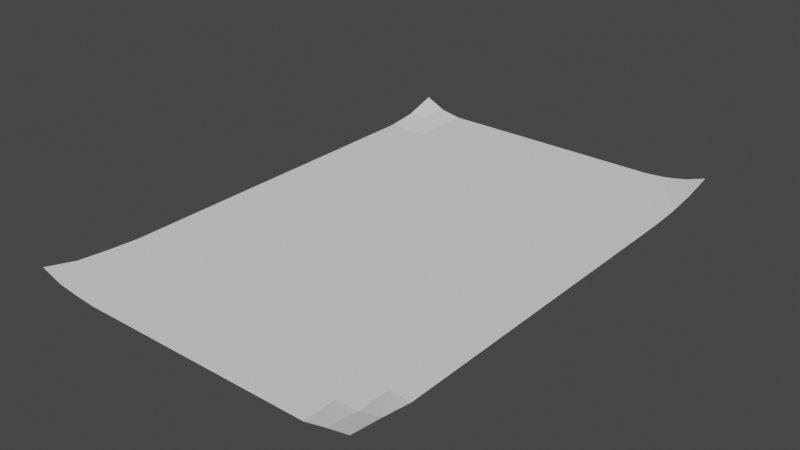 # Source: poster_flat.blend  (saved by Blender 3.3.6; exported with 4.5.12 LTS)
import bpy
from mathutils import Matrix  # noqa: F401  (used for matrix-valued properties, if any)

bpy.ops.wm.read_factory_settings(use_empty=True)
scene = bpy.context.scene
scene.name = 'Scene'

# ---- collections
col_collection = bpy.data.collections.new('Collection'); scene.collection.children.link(col_collection)

# ---- world
world_world = bpy.data.worlds.new('World'); scene.world = world_world
world_world.use_nodes = True; world_world.node_tree.nodes.clear()
_N = world_world.node_tree.nodes; _L = world_world.node_tree.links
n0 = _N.new('ShaderNodeOutputWorld'); n0.name = 'World Output'; n0.location = (300, 300)
n1 = _N.new('ShaderNodeBackground'); n1.name = 'Background'; n1.location = (10, 300)
n1.inputs[0].default_value = (0.05088, 0.05088, 0.05088, 1.0)
_L.new(n1.outputs[0], n0.inputs[0])
n0.is_active_output = True
world_world.color = (0.05088, 0.05088, 0.05088)
world_world.use_sun_shadow = False
world_world.sun_shadow_jitter_overblur = 0.0

# ---- meshes
me_plane = bpy.data.meshes.new('Plane')
me_plane.from_pydata([(-1.0, -1.0, 0.02613), (1.0, -1.0, 0.01996), (-1.0, 1.0, 0.02956), (1.0, 1.0, 0.02613), (-1.0, 0.0, 0.0), (0.0, -1.0, 0.0), (1.0, 0.0, 0.0), (0.0, 1.0, 0.0), (0.0, 0.0, 0.0), (-1.0, -0.5, 0.0), (0.5, -1.0, 0.0), (1.0, 0.5, 0.0), (-0.5, 1.0, 0.0), (-1.0, 0.5, 0.0), (-0.5, -1.0, 0.0), (1.0, -0.5, 0.0), (0.5, 1.0, 0.0), (0.0, 0.5, 0.0), (0.0, -0.5, 0.0), (-0.5, 0.0, 0.0), (0.5, 0.0, 0.0), (0.5, 0.5, 0.0), (-0.5, 0.5, 0.0), (-0.5, -0.5, 0.0), (0.5, -0.5, 0.0), (-1.0, -0.75, 0.004062), (0.75, -1.0, 0.0), (1.0, 0.75, 0.003152), (-0.75, 1.0, 0.0), (-1.0, 0.25, 0.0), (-0.25, -1.0, 0.0), (1.0, -0.25, 0.0), (0.25, 1.0, 0.0), (0.0, 0.75, 0.0), (0.0, -0.25, 0.0), (-0.75, 0.0, 0.0), (0.25, 0.0, 0.0), (0.75, 0.25, 0.0), (-0.25, 0.25, 0.0), (-0.25, -0.75, 0.0), (0.75, -0.75, 0.0), (-1.0, -0.25, 0.0), (0.25, -1.0, 0.0), (1.0, 0.25, 0.0), (-0.25, 1.0, 0.0), (-1.0, 0.75, 0.0), (-0.75, -1.0, 0.004062), (1.0, -0.75, 0.0), (0.75, 1.0, 0.003152), (0.0, 0.25, 0.0), (0.0, -0.75, 0.0), (-0.25, 0.0, 0.0), (0.75, 0.0, 0.0), (0.25, 0.75, 0.0), (-0.75, 0.75, 0.0), (-0.75, -0.25, 0.0), (0.25, -0.25, 0.0), (0.5, -0.25, 0.0), (0.75, -0.5, 0.0), (0.75, -0.25, 0.0), (-0.5, -0.25, 0.0), (-0.25, -0.5, 0.0), (-0.25, -0.25, 0.0), (-0.5, 0.75, 0.0), (-0.25, 0.5, 0.0), (-0.25, 0.75, 0.0), (0.5, 0.75, 0.0), (0.75, 0.5, 0.0), (0.75, 0.75, 0.0), (0.25, -0.75, 0.0), (0.5, -0.75, 0.0), (0.25, -0.5, 0.0), (-0.75, -0.75, 0.0), (-0.5, -0.75, 0.0), (-0.75, -0.5, 0.0), (-0.75, 0.25, 0.0), (-0.5, 0.25, 0.0), (-0.75, 0.5, 0.0), (0.25, 0.25, 0.0), (0.5, 0.25, 0.0), (0.25, 0.5, 0.0), (-1.0, -0.875, 0.0102), (0.875, -1.0, 0.01087), (1.0, 0.875, 0.0113), (-0.875, 1.0, 0.007882), (-1.0, 0.125, 0.0), (-0.125, -1.0, 0.0), (1.0, -0.125, 0.0), (0.125, 1.0, 0.0), (0.0, 0.875, 0.0), (0.0, -0.125, 0.0), (-0.875, 0.0, 0.0), (0.125, 0.0, 0.0), (0.875, 0.125, 0.0), (-0.125, 0.125, 0.0), (-0.125, -0.875, 0.0), (0.875, -0.875, 0.0), (-1.0, -0.375, 0.0), (0.375, -1.0, 0.0), (1.0, 0.375, 0.0), (-0.375, 1.0, 0.0), (-1.0, 0.625, 0.0), (-0.625, -1.0, 0.0), (1.0, -0.625, 0.0), (0.625, 1.0, 0.0), (0.0, 0.375, 0.0), (0.0, -0.625, 0.0), (-0.375, 0.0, 0.0), (0.625, 0.0, 0.0), (0.375, 0.625, 0.0), (-0.625, 0.625, 0.0), (-0.625, -0.375, 0.0), (0.375, -0.375, 0.0), (0.5, -0.125, 0.0), (0.875, -0.5, 0.0), (0.875, -0.375, 0.0), (-0.5, -0.125, 0.0), (-0.125, -0.5, 0.0), (-0.125, -0.375, 0.0), (-0.5, 0.875, 0.0), (-0.125, 0.5, 0.0), (-0.125, 0.625, 0.0), (0.5, 0.875, 0.0), (0.875, 0.5, 0.0), (0.875, 0.625, 0.0), (0.125, -0.625, 0.0), (0.5, -0.625, 0.0), (0.375, -0.5, 0.0), (-0.875, -0.625, 0.0), (-0.5, -0.625, 0.0), (-0.625, -0.5, 0.0), (-0.875, 0.375, 0.0), (-0.5, 0.375, 0.0), (-0.625, 0.5, 0.0), (0.125, 0.375, 0.0), (0.5, 0.375, 0.0), (0.375, 0.5, 0.0), (-1.0, -0.625, 0.0), (0.625, -1.0, 0.0), (1.0, 0.625, 0.0), (-0.625, 1.0, 0.0), (-1.0, 0.375, 0.0), (-0.375, -1.0, 0.0), (1.0, -0.375, 0.0), (0.375, 1.0, 0.0), (0.0, 0.625, 0.0), (0.0, -0.375, 0.0), (-0.625, 0.0, 0.0), (0.375, 0.0, 0.0), (0.625, 0.375, 0.0), (-0.375, 0.375, 0.0), (-0.375, -0.625, 0.0), (0.625, -0.625, 0.0), (-1.0, -0.125, 0.0), (0.125, -1.0, 0.0), (1.0, 0.125, 0.0), (-0.125, 1.0, 0.0), (-1.0, 0.875, 0.007882), (-0.875, -1.0, 0.0102), (1.0, -0.875, 0.01087), (0.875, 1.0, 0.0113), (0.0, 0.125, 0.0), (0.0, -0.875, 0.0), (-0.125, 0.0, 0.0), (0.875, 0.0, 0.0), (0.125, 0.875, 0.0), (-0.875, 0.875, 0.007882), (-0.875, -0.125, 0.0), (0.125, -0.125, 0.0), (0.5, -0.375, 0.0), (0.625, -0.5, 0.0), (0.625, -0.125, 0.0), (-0.5, -0.375, 0.0), (-0.375, -0.5, 0.0), (-0.375, -0.125, 0.0), (-0.5, 0.625, 0.0), (-0.375, 0.5, 0.0), (-0.375, 0.875, 0.0), (0.5, 0.625, 0.0), (0.625, 0.5, 0.0), (0.625, 0.875, 0.0), (0.375, -0.875, 0.0), (0.5, -0.875, 0.0), (0.125, -0.5, 0.0), (-0.625, -0.875, 0.0), (-0.5, -0.875, 0.0), (-0.875, -0.5, 0.0), (-0.625, 0.125, 0.0), (-0.5, 0.125, 0.0), (-0.875, 0.5, 0.0), (0.375, 0.125, 0.0), (0.5, 0.125, 0.0), (0.125, 0.5, 0.0), (0.125, 0.625, 0.0), (0.25, 0.625, 0.0), (0.125, 0.75, 0.0), (0.25, 0.375, 0.0), (0.375, 0.25, 0.0), (0.375, 0.375, 0.0), (0.125, 0.125, 0.0), (0.25, 0.125, 0.0), (0.125, 0.25, 0.0), (-0.875, 0.625, 0.0), (-0.75, 0.625, 0.0), (-0.875, 0.75, 0.0), (-0.75, 0.375, 0.0), (-0.625, 0.25, 0.0), (-0.625, 0.375, 0.0), (-0.875, 0.125, 0.0), (-0.75, 0.125, 0.0), (-0.875, 0.25, 0.0), (-0.875, -0.375, 0.0), (-0.75, -0.375, 0.0), (-0.875, -0.25, 0.0), (-0.75, -0.625, 0.0), (-0.625, -0.75, 0.0), (-0.625, -0.625, 0.0), (-0.875, -0.875, 0.004062), (-0.75, -0.875, 0.0), (-0.875, -0.75, 0.0), (0.125, -0.375, 0.0), (0.25, -0.375, 0.0), (0.125, -0.25, 0.0), (0.25, -0.625, 0.0), (0.375, -0.75, 0.0), (0.375, -0.625, 0.0), (0.125, -0.875, 0.0), (0.25, -0.875, 0.0), (0.125, -0.75, 0.0), (0.75, 0.875, 0.0), (0.875, 0.75, 0.0), (0.875, 0.875, 0.003152), (0.625, 0.75, 0.0), (0.625, 0.625, 0.0), (0.75, 0.625, 0.0), (0.25, 0.875, 0.0), (0.375, 0.75, 0.0), (0.375, 0.875, 0.0), (-0.25, 0.875, 0.0), (-0.125, 0.75, 0.0), (-0.125, 0.875, 0.0), (-0.375, 0.75, 0.0), (-0.375, 0.625, 0.0), (-0.25, 0.625, 0.0), (-0.75, 0.875, 0.0), (-0.625, 0.75, 0.0), (-0.625, 0.875, 0.0), (-0.25, -0.125, 0.0), (-0.125, -0.25, 0.0), (-0.125, -0.125, 0.0), (-0.375, -0.25, 0.0), (-0.375, -0.375, 0.0), (-0.25, -0.375, 0.0), (-0.75, -0.125, 0.0), (-0.625, -0.25, 0.0), (-0.625, -0.125, 0.0), (0.75, -0.125, 0.0), (0.875, -0.25, 0.0), (0.875, -0.125, 0.0), (0.625, -0.25, 0.0), (0.625, -0.375, 0.0), (0.75, -0.375, 0.0), (0.25, -0.125, 0.0), (0.375, -0.25, 0.0), (0.375, -0.125, 0.0), (0.75, -0.625, 0.0), (0.875, -0.75, 0.0), (0.875, -0.625, 0.0), (-0.25, -0.625, 0.0), (-0.125, -0.75, 0.0), (-0.125, -0.625, 0.0), (-0.25, 0.375, 0.0), (-0.125, 0.25, 0.0), (-0.125, 0.375, 0.0), (0.75, 0.375, 0.0), (0.875, 0.25, 0.0), (0.875, 0.375, 0.0), (0.625, -0.875, 0.0), (0.75, -0.875, 0.0), (0.625, -0.75, 0.0), (-0.375, -0.875, 0.0), (-0.25, -0.875, 0.0), (-0.375, -0.75, 0.0), (-0.375, 0.125, 0.0), (-0.25, 0.125, 0.0), (-0.375, 0.25, 0.0), (0.625, 0.125, 0.0), (0.75, 0.125, 0.0), (0.625, 0.25, 0.0)], [], [(6, 93, 164), (8, 94, 163), (5, 95, 86), (1, 96, 82), (6, 155, 93), (8, 161, 94), (5, 162, 95), (1, 159, 96), (24, 169, 112), (24, 170, 169), (15, 143, 115), (23, 172, 111), (23, 173, 172), (18, 146, 118), (22, 175, 110), (22, 176, 175), (17, 145, 121), (21, 178, 109), (21, 179, 178), (11, 139, 124), (10, 181, 98), (10, 182, 181), (24, 112, 127), (14, 184, 102), (14, 185, 184), (23, 111, 130), (19, 187, 147), (19, 188, 187), (22, 110, 133), (20, 190, 148), (20, 191, 190), (21, 109, 136), (80, 193, 192), (80, 194, 193), (53, 165, 195), (78, 196, 134), (78, 197, 196), (79, 135, 198), (36, 199, 92), (36, 200, 199), (78, 134, 201), (77, 202, 189), (77, 203, 202), (54, 166, 204), (75, 205, 131), (75, 206, 205), (76, 132, 207), (35, 208, 91), (35, 209, 208), (75, 131, 210), (74, 211, 186), (74, 212, 211), (55, 167, 213), (72, 214, 128), (72, 215, 214), (73, 129, 216), (46, 217, 158), (46, 218, 217), (72, 128, 219), (71, 220, 183), (71, 221, 220), (56, 168, 222), (69, 223, 125), (69, 224, 223), (70, 126, 225), (42, 226, 154), (42, 227, 226), (69, 125, 228), (68, 229, 180), (68, 230, 229), (27, 83, 231), (66, 232, 122), (66, 233, 232), (67, 123, 234), (53, 235, 165), (53, 236, 235), (66, 122, 237), (65, 238, 177), (65, 239, 238), (33, 89, 240), (63, 241, 119), (63, 242, 241), (64, 120, 243), (54, 244, 166), (54, 245, 244), (63, 119, 246), (62, 247, 174), (62, 248, 247), (34, 90, 249), (60, 250, 116), (60, 251, 250), (61, 117, 252), (55, 253, 167), (55, 254, 253), (60, 116, 255), (59, 256, 171), (59, 257, 256), (31, 87, 258), (57, 259, 113), (57, 260, 259), (58, 114, 261), (56, 262, 168), (56, 263, 262), (57, 113, 264), (40, 265, 152), (40, 266, 265), (47, 103, 267), (39, 268, 151), (39, 269, 268), (50, 106, 270), (38, 271, 150), (38, 272, 271), (49, 105, 273), (37, 274, 149), (37, 275, 274), (43, 99, 276), (26, 277, 138), (26, 278, 277), (40, 152, 279), (30, 280, 142), (30, 281, 280), (39, 151, 282), (51, 283, 107), (51, 284, 283), (38, 150, 285), (52, 286, 108), (52, 287, 286), (37, 149, 288), (288, 135, 79), (288, 149, 135), (149, 21, 135), (286, 288, 79), (286, 287, 288), (287, 37, 288), (108, 191, 20), (108, 286, 191), (286, 79, 191), (285, 132, 76), (285, 150, 132), (150, 22, 132), (283, 285, 76), (283, 284, 285), (284, 38, 285), (107, 188, 19), (107, 283, 188), (283, 76, 188), (282, 129, 73), (282, 151, 129), (151, 23, 129), (280, 282, 73), (280, 281, 282), (281, 39, 282), (142, 185, 14), (142, 280, 185), (280, 73, 185), (279, 126, 70), (279, 152, 126), (152, 24, 126), (277, 279, 70), (277, 278, 279), (278, 40, 279), (138, 182, 10), (138, 277, 182), (277, 70, 182), (276, 123, 67), (276, 99, 123), (99, 11, 123), (274, 276, 67), (274, 275, 276), (275, 43, 276), (149, 179, 21), (149, 274, 179), (274, 67, 179), (273, 120, 64), (273, 105, 120), (105, 17, 120), (271, 273, 64), (271, 272, 273), (272, 49, 273), (150, 176, 22), (150, 271, 176), (271, 64, 176), (270, 117, 61), (270, 106, 117), (106, 18, 117), (268, 270, 61), (268, 269, 270), (269, 50, 270), (151, 173, 23), (151, 268, 173), (268, 61, 173), (267, 114, 58), (267, 103, 114), (103, 15, 114), (265, 267, 58), (265, 266, 267), (266, 47, 267), (152, 170, 24), (152, 265, 170), (265, 58, 170), (264, 148, 36), (264, 113, 148), (113, 20, 148), (262, 264, 36), (262, 263, 264), (263, 57, 264), (168, 92, 8), (168, 262, 92), (262, 36, 92), (261, 115, 59), (261, 114, 115), (114, 15, 115), (259, 261, 59), (259, 260, 261), (260, 58, 261), (113, 171, 20), (113, 259, 171), (259, 59, 171), (258, 164, 52), (258, 87, 164), (87, 6, 164), (256, 258, 52), (256, 257, 258), (257, 31, 258), (171, 108, 20), (171, 256, 108), (256, 52, 108), (255, 147, 35), (255, 116, 147), (116, 19, 147), (253, 255, 35), (253, 254, 255), (254, 60, 255), (167, 91, 4), (167, 253, 91), (253, 35, 91), (252, 118, 62), (252, 117, 118), (117, 18, 118), (250, 252, 62), (250, 251, 252), (251, 61, 252), (116, 174, 19), (116, 250, 174), (250, 62, 174), (249, 163, 51), (249, 90, 163), (90, 8, 163), (247, 249, 51), (247, 248, 249), (248, 34, 249), (174, 107, 19), (174, 247, 107), (247, 51, 107), (246, 140, 28), (246, 119, 140), (119, 12, 140), (244, 246, 28), (244, 245, 246), (245, 63, 246), (166, 84, 2), (166, 244, 84), (244, 28, 84), (243, 121, 65), (243, 120, 121), (120, 17, 121), (241, 243, 65), (241, 242, 243), (242, 64, 243), (119, 177, 12), (119, 241, 177), (241, 65, 177), (240, 156, 44), (240, 89, 156), (89, 7, 156), (238, 240, 44), (238, 239, 240), (239, 33, 240), (177, 100, 12), (177, 238, 100), (238, 44, 100), (237, 144, 32), (237, 122, 144), (122, 16, 144), (235, 237, 32), (235, 236, 237), (236, 66, 237), (165, 88, 7), (165, 235, 88), (235, 32, 88), (234, 124, 68), (234, 123, 124), (123, 11, 124), (232, 234, 68), (232, 233, 234), (233, 67, 234), (122, 180, 16), (122, 232, 180), (232, 68, 180), (231, 160, 48), (231, 83, 160), (83, 3, 160), (229, 231, 48), (229, 230, 231), (230, 27, 231), (180, 104, 16), (180, 229, 104), (229, 48, 104), (228, 106, 50), (228, 125, 106), (125, 18, 106), (226, 228, 50), (226, 227, 228), (227, 69, 228), (154, 162, 5), (154, 226, 162), (226, 50, 162), (225, 127, 71), (225, 126, 127), (126, 24, 127), (223, 225, 71), (223, 224, 225), (224, 70, 225), (125, 183, 18), (125, 223, 183), (223, 71, 183), (222, 90, 34), (222, 168, 90), (168, 8, 90), (220, 222, 34), (220, 221, 222), (221, 56, 222), (183, 146, 18), (183, 220, 146), (220, 34, 146), (219, 137, 25), (219, 128, 137), (128, 9, 137), (217, 219, 25), (217, 218, 219), (218, 72, 219), (158, 81, 0), (158, 217, 81), (217, 25, 81), (216, 130, 74), (216, 129, 130), (129, 23, 130), (214, 216, 74), (214, 215, 216), (215, 73, 216), (128, 186, 9), (128, 214, 186), (214, 74, 186), (213, 153, 41), (213, 167, 153), (167, 4, 153), (211, 213, 41), (211, 212, 213), (212, 55, 213), (186, 97, 9), (186, 211, 97), (211, 41, 97), (210, 141, 29), (210, 131, 141), (131, 13, 141), (208, 210, 29), (208, 209, 210), (209, 75, 210), (91, 85, 4), (91, 208, 85), (208, 29, 85), (207, 133, 77), (207, 132, 133), (132, 22, 133), (205, 207, 77), (205, 206, 207), (206, 76, 207), (131, 189, 13), (131, 205, 189), (205, 77, 189), (204, 157, 45), (204, 166, 157), (166, 2, 157), (202, 204, 45), (202, 203, 204), (203, 54, 204), (189, 101, 13), (189, 202, 101), (202, 45, 101), (201, 105, 49), (201, 134, 105), (134, 17, 105), (199, 201, 49), (199, 200, 201), (200, 78, 201), (92, 161, 8), (92, 199, 161), (199, 49, 161), (198, 136, 80), (198, 135, 136), (135, 21, 136), (196, 198, 80), (196, 197, 198), (197, 79, 198), (134, 192, 17), (134, 196, 192), (196, 80, 192), (195, 89, 33), (195, 165, 89), (165, 7, 89), (193, 195, 33), (193, 194, 195), (194, 53, 195), (192, 145, 17), (192, 193, 145), (193, 33, 145), (136, 194, 80), (136, 109, 194), (109, 53, 194), (190, 197, 78), (190, 191, 197), (191, 79, 197), (148, 200, 36), (148, 190, 200), (190, 78, 200), (133, 203, 77), (133, 110, 203), (110, 54, 203), (187, 206, 75), (187, 188, 206), (188, 76, 206), (147, 209, 35), (147, 187, 209), (187, 75, 209), (130, 212, 74), (130, 111, 212), (111, 55, 212), (184, 215, 72), (184, 185, 215), (185, 73, 215), (102, 218, 46), (102, 184, 218), (184, 72, 218), (127, 221, 71), (127, 112, 221), (112, 56, 221), (181, 224, 69), (181, 182, 224), (182, 70, 224), (98, 227, 42), (98, 181, 227), (181, 69, 227), (124, 230, 68), (124, 139, 230), (139, 27, 230), (178, 233, 66), (178, 179, 233), (179, 67, 233), (109, 236, 53), (109, 178, 236), (178, 66, 236), (121, 239, 65), (121, 145, 239), (145, 33, 239), (175, 242, 63), (175, 176, 242), (176, 64, 242), (110, 245, 54), (110, 175, 245), (175, 63, 245), (118, 248, 62), (118, 146, 248), (146, 34, 248), (172, 251, 60), (172, 173, 251), (173, 61, 251), (111, 254, 55), (111, 172, 254), (172, 60, 254), (115, 257, 59), (115, 143, 257), (143, 31, 257), (169, 260, 57), (169, 170, 260), (170, 58, 260), (112, 263, 56), (112, 169, 263), (169, 57, 263), (96, 266, 40), (96, 159, 266), (159, 47, 266), (95, 269, 39), (95, 162, 269), (162, 50, 269), (94, 272, 38), (94, 161, 272), (161, 49, 272), (93, 275, 37), (93, 155, 275), (155, 43, 275), (82, 278, 26), (82, 96, 278), (96, 40, 278), (86, 281, 30), (86, 95, 281), (95, 39, 281), (163, 284, 51), (163, 94, 284), (94, 38, 284), (164, 287, 52), (164, 93, 287), (93, 37, 287)])
_uv = me_plane.uv_layers.new(name='UVMap')
_uv.uv.foreach_set('vector', [1.0, 0.5, 0.9375, 0.5625, 0.9375, 0.5, 0.5, 0.5, 0.4375, 0.5625, 0.4375, 0.5, 0.5, 0.0, 0.4375, 0.0625, 0.4375, 0.0, 1.0, 0.0, 0.9375, 0.0625, 0.9375, 0.0, 1.0, 0.5, 1.0, 0.5625, 0.9375, 0.5625, 0.5, 0.5, 0.5, 0.5625, 0.4375, 0.5625, 0.5, 0.0, 0.5, 0.0625, 0.4375, 0.0625, 1.0, 0.0, 1.0, 0.0625, 0.9375, 0.0625, 0.75, 0.25, 0.75, 0.3125, 0.6875, 0.3125, 0.75, 0.25, 0.8125, 0.25, 0.75, 0.3125, 1.0, 0.25, 1.0, 0.3125, 0.9375, 0.3125, 0.25, 0.25, 0.25, 0.3125, 0.1875, 0.3125, 0.25, 0.25, 0.3125, 0.25, 0.25, 0.3125, 0.5, 0.25, 0.5, 0.3125, 0.4375, 0.3125, 0.25, 0.75, 0.25, 0.8125, 0.1875, 0.8125, 0.25, 0.75, 0.3125, 0.75, 0.25, 0.8125, 0.5, 0.75, 0.5, 0.8125, 0.4375, 0.8125, 0.75, 0.75, 0.75, 0.8125, 0.6875, 0.8125, 0.75, 0.75, 0.8125, 0.75, 0.75, 0.8125, 1.0, 0.75, 1.0, 0.8125, 0.9375, 0.8125, 0.75, 0.0, 0.6875, 0.0625, 0.6875, 0.0, 0.75, 0.0, 0.75, 0.0625, 0.6875, 0.0625, 0.75, 0.25, 0.6875, 0.3125, 0.6875, 0.25, 0.25, 0.0, 0.1875, 0.0625, 0.1875, 0.0, 0.25, 0.0, 0.25, 0.0625, 0.1875, 0.0625, 0.25, 0.25, 0.1875, 0.3125, 0.1875, 0.25, 0.25, 0.5, 0.1875, 0.5625, 0.1875, 0.5, 0.25, 0.5, 0.25, 0.5625, 0.1875, 0.5625, 0.25, 0.75, 0.1875, 0.8125, 0.1875, 0.75, 0.75, 0.5, 0.6875, 0.5625, 0.6875, 0.5, 0.75, 0.5, 0.75, 0.5625, 0.6875, 0.5625, 0.75, 0.75, 0.6875, 0.8125, 0.6875, 0.75, 0.625, 0.75, 0.5625, 0.8125, 0.5625, 0.75, 0.625, 0.75, 0.625, 0.8125, 0.5625, 0.8125, 0.625, 0.875, 0.5625, 0.9375, 0.5625, 0.875, 0.625, 0.625, 0.625, 0.6875, 0.5625, 0.6875, 0.625, 0.625, 0.6875, 0.625, 0.625, 0.6875, 0.75, 0.625, 0.75, 0.6875, 0.6875, 0.6875, 0.625, 0.5, 0.5625, 0.5625, 0.5625, 0.5, 0.625, 0.5, 0.625, 0.5625, 0.5625, 0.5625, 0.625, 0.625, 0.5625, 0.6875, 0.5625, 0.625, 0.125, 0.75, 0.0625, 0.8125, 0.0625, 0.75, 0.125, 0.75, 0.125, 0.8125, 0.0625, 0.8125, 0.125, 0.875, 0.0625, 0.9375, 0.0625, 0.875, 0.125, 0.625, 0.125, 0.6875, 0.0625, 0.6875, 0.125, 0.625, 0.1875, 0.625, 0.125, 0.6875, 0.25, 0.625, 0.25, 0.6875, 0.1875, 0.6875, 0.125, 0.5, 0.0625, 0.5625, 0.0625, 0.5, 0.125, 0.5, 0.125, 0.5625, 0.0625, 0.5625, 0.125, 0.625, 0.0625, 0.6875, 0.0625, 0.625, 0.125, 0.25, 0.0625, 0.3125, 0.0625, 0.25, 0.125, 0.25, 0.125, 0.3125, 0.0625, 0.3125, 0.125, 0.375, 0.0625, 0.4375, 0.0625, 0.375, 0.125, 0.125, 0.125, 0.1875, 0.0625, 0.1875, 0.125, 0.125, 0.1875, 0.125, 0.125, 0.1875, 0.25, 0.125, 0.25, 0.1875, 0.1875, 0.1875, 0.125, 0.0, 0.0625, 0.0625, 0.0625, 0.0, 0.125, 0.0, 0.125, 0.0625, 0.0625, 0.0625, 0.125, 0.125, 0.0625, 0.1875, 0.0625, 0.125, 0.625, 0.25, 0.5625, 0.3125, 0.5625, 0.25, 0.625, 0.25, 0.625, 0.3125, 0.5625, 0.3125, 0.625, 0.375, 0.5625, 0.4375, 0.5625, 0.375, 0.625, 0.125, 0.625, 0.1875, 0.5625, 0.1875, 0.625, 0.125, 0.6875, 0.125, 0.625, 0.1875, 0.75, 0.125, 0.75, 0.1875, 0.6875, 0.1875, 0.625, 0.0, 0.5625, 0.0625, 0.5625, 0.0, 0.625, 0.0, 0.625, 0.0625, 0.5625, 0.0625, 0.625, 0.125, 0.5625, 0.1875, 0.5625, 0.125, 0.875, 0.875, 0.875, 0.9375, 0.8125, 0.9375, 0.875, 0.875, 0.9375, 0.875, 0.875, 0.9375, 1.0, 0.875, 1.0, 0.9375, 0.9375, 0.9375, 0.75, 0.875, 0.8125, 0.875, 0.75, 0.9375, 0.75, 0.875, 0.8125, 0.8125, 0.8125, 0.875, 0.875, 0.75, 0.9375, 0.75, 0.875, 0.8125, 0.625, 0.875, 0.625, 0.9375, 0.5625, 0.9375, 0.625, 0.875, 0.6875, 0.875, 0.625, 0.9375, 0.75, 0.875, 0.75, 0.9375, 0.6875, 0.9375, 0.375, 0.875, 0.375, 0.9375, 0.3125, 0.9375, 0.375, 0.875, 0.4375, 0.875, 0.375, 0.9375, 0.5, 0.875, 0.5, 0.9375, 0.4375, 0.9375, 0.25, 0.875, 0.3125, 0.875, 0.25, 0.9375, 0.25, 0.875, 0.3125, 0.8125, 0.3125, 0.875, 0.375, 0.75, 0.4375, 0.75, 0.375, 0.8125, 0.125, 0.875, 0.125, 0.9375, 0.0625, 0.9375, 0.125, 0.875, 0.1875, 0.875, 0.125, 0.9375, 0.25, 0.875, 0.25, 0.9375, 0.1875, 0.9375, 0.375, 0.375, 0.375, 0.4375, 0.3125, 0.4375, 0.375, 0.375, 0.4375, 0.375, 0.375, 0.4375, 0.5, 0.375, 0.5, 0.4375, 0.4375, 0.4375, 0.25, 0.375, 0.3125, 0.375, 0.25, 0.4375, 0.25, 0.375, 0.3125, 0.3125, 0.3125, 0.375, 0.375, 0.25, 0.4375, 0.25, 0.375, 0.3125, 0.125, 0.375, 0.125, 0.4375, 0.0625, 0.4375, 0.125, 0.375, 0.1875, 0.375, 0.125, 0.4375, 0.25, 0.375, 0.25, 0.4375, 0.1875, 0.4375, 0.875, 0.375, 0.875, 0.4375, 0.8125, 0.4375, 0.875, 0.375, 0.9375, 0.375, 0.875, 0.4375, 1.0, 0.375, 1.0, 0.4375, 0.9375, 0.4375, 0.75, 0.375, 0.8125, 0.375, 0.75, 0.4375, 0.75, 0.375, 0.8125, 0.3125, 0.8125, 0.375, 0.875, 0.25, 0.9375, 0.25, 0.875, 0.3125, 0.625, 0.375, 0.625, 0.4375, 0.5625, 0.4375, 0.625, 0.375, 0.6875, 0.375, 0.625, 0.4375, 0.75, 0.375, 0.75, 0.4375, 0.6875, 0.4375, 0.875, 0.125, 0.875, 0.1875, 0.8125, 0.1875, 0.875, 0.125, 0.9375, 0.125, 0.875, 0.1875, 1.0, 0.125, 1.0, 0.1875, 0.9375, 0.1875, 0.375, 0.125, 0.375, 0.1875, 0.3125, 0.1875, 0.375, 0.125, 0.4375, 0.125, 0.375, 0.1875, 0.5, 0.125, 0.5, 0.1875, 0.4375, 0.1875, 0.375, 0.625, 0.375, 0.6875, 0.3125, 0.6875, 0.375, 0.625, 0.4375, 0.625, 0.375, 0.6875, 0.5, 0.625, 0.5, 0.6875, 0.4375, 0.6875, 0.875, 0.625, 0.875, 0.6875, 0.8125, 0.6875, 0.875, 0.625, 0.9375, 0.625, 0.875, 0.6875, 1.0, 0.625, 1.0, 0.6875, 0.9375, 0.6875, 0.875, 0.0, 0.8125, 0.0625, 0.8125, 0.0, 0.875, 0.0, 0.875, 0.0625, 0.8125, 0.0625, 0.875, 0.125, 0.8125, 0.1875, 0.8125, 0.125, 0.375, 0.0, 0.3125, 0.0625, 0.3125, 0.0, 0.375, 0.0, 0.375, 0.0625, 0.3125, 0.0625, 0.375, 0.125, 0.3125, 0.1875, 0.3125, 0.125, 0.375, 0.5, 0.3125, 0.5625, 0.3125, 0.5, 0.375, 0.5, 0.375, 0.5625, 0.3125, 0.5625, 0.375, 0.625, 0.3125, 0.6875, 0.3125, 0.625, 0.875, 0.5, 0.8125, 0.5625, 0.8125, 0.5, 0.875, 0.5, 0.875, 0.5625, 0.8125, 0.5625, 0.875, 0.625, 0.8125, 0.6875, 0.8125, 0.625, 0.8125, 0.625, 0.75, 0.6875, 0.75, 0.625, 0.8125, 0.625, 0.8125, 0.6875, 0.75, 0.6875, 0.8125, 0.6875, 0.75, 0.75, 0.75, 0.6875, 0.8125, 0.5625, 0.8125, 0.625, 0.75, 0.625, 0.8125, 0.5625, 0.875, 0.5625, 0.8125, 0.625, 0.875, 0.5625, 0.875, 0.625, 0.8125, 0.625, 0.8125, 0.5, 0.75, 0.5625, 0.75, 0.5, 0.8125, 0.5, 0.8125, 0.5625, 0.75, 0.5625, 0.8125, 0.5625, 0.75, 0.625, 0.75, 0.5625, 0.3125, 0.625, 0.25, 0.6875, 0.25, 0.625, 0.3125, 0.625, 0.3125, 0.6875, 0.25, 0.6875, 0.3125, 0.6875, 0.25, 0.75, 0.25, 0.6875, 0.3125, 0.5625, 0.3125, 0.625, 0.25, 0.625, 0.3125, 0.5625, 0.375, 0.5625, 0.3125, 0.625, 0.375, 0.5625, 0.375, 0.625, 0.3125, 0.625, 0.3125, 0.5, 0.25, 0.5625, 0.25, 0.5, 0.3125, 0.5, 0.3125, 0.5625, 0.25, 0.5625, 0.3125, 0.5625, 0.25, 0.625, 0.25, 0.5625, 0.3125, 0.125, 0.25, 0.1875, 0.25, 0.125, 0.3125, 0.125, 0.3125, 0.1875, 0.25, 0.1875, 0.3125, 0.1875, 0.25, 0.25, 0.25, 0.1875, 0.3125, 0.0625, 0.3125, 0.125, 0.25, 0.125, 0.3125, 0.0625, 0.375, 0.0625, 0.3125, 0.125, 0.375, 0.0625, 0.375, 0.125, 0.3125, 0.125, 0.3125, 0.0, 0.25, 0.0625, 0.25, 0.0, 0.3125, 0.0, 0.3125, 0.0625, 0.25, 0.0625, 0.3125, 0.0625, 0.25, 0.125, 0.25, 0.0625, 0.8125, 0.125, 0.75, 0.1875, 0.75, 0.125, 0.8125, 0.125, 0.8125, 0.1875, 0.75, 0.1875, 0.8125, 0.1875, 0.75, 0.25, 0.75, 0.1875, 0.8125, 0.0625, 0.8125, 0.125, 0.75, 0.125, 0.8125, 0.0625, 0.875, 0.0625, 0.8125, 0.125, 0.875, 0.0625, 0.875, 0.125, 0.8125, 0.125, 0.8125, 0.0, 0.75, 0.0625, 0.75, 0.0, 0.8125, 0.0, 0.8125, 0.0625, 0.75, 0.0625, 0.8125, 0.0625, 0.75, 0.125, 0.75, 0.0625, 0.9375, 0.6875, 0.9375, 0.75, 0.875, 0.75, 0.9375, 0.6875, 1.0, 0.6875, 0.9375, 0.75, 1.0, 0.6875, 1.0, 0.75, 0.9375, 0.75, 0.875, 0.6875, 0.9375, 0.6875, 0.875, 0.75, 0.875, 0.6875, 0.9375, 0.625, 0.9375, 0.6875, 0.9375, 0.625, 1.0, 0.625, 0.9375, 0.6875, 0.8125, 0.6875, 0.8125, 0.75, 0.75, 0.75, 0.8125, 0.6875, 0.875, 0.6875, 0.8125, 0.75, 0.875, 0.6875, 0.875, 0.75, 0.8125, 0.75, 0.4375, 0.6875, 0.4375, 0.75, 0.375, 0.75, 0.4375, 0.6875, 0.5, 0.6875, 0.4375, 0.75, 0.5, 0.6875, 0.5, 0.75, 0.4375, 0.75, 0.375, 0.6875, 0.4375, 0.6875, 0.375, 0.75, 0.375, 0.6875, 0.4375, 0.625, 0.4375, 0.6875, 0.4375, 0.625, 0.5, 0.625, 0.4375, 0.6875, 0.3125, 0.6875, 0.3125, 0.75, 0.25, 0.75, 0.3125, 0.6875, 0.375, 0.6875, 0.3125, 0.75, 0.375, 0.6875, 0.375, 0.75, 0.3125, 0.75, 0.4375, 0.1875, 0.4375, 0.25, 0.375, 0.25, 0.4375, 0.1875, 0.5, 0.1875, 0.4375, 0.25, 0.5, 0.1875, 0.5, 0.25, 0.4375, 0.25, 0.375, 0.1875, 0.4375, 0.1875, 0.375, 0.25, 0.375, 0.1875, 0.4375, 0.125, 0.4375, 0.1875, 0.4375, 0.125, 0.5, 0.125, 0.4375, 0.1875, 0.3125, 0.1875, 0.3125, 0.25, 0.25, 0.25, 0.3125, 0.1875, 0.375, 0.1875, 0.3125, 0.25, 0.375, 0.1875, 0.375, 0.25, 0.3125, 0.25, 0.9375, 0.1875, 0.9375, 0.25, 0.875, 0.25, 0.9375, 0.1875, 1.0, 0.1875, 0.9375, 0.25, 1.0, 0.1875, 1.0, 0.25, 0.9375, 0.25, 0.875, 0.1875, 0.9375, 0.1875, 0.875, 0.25, 0.875, 0.1875, 0.9375, 0.125, 0.9375, 0.1875, 0.9375, 0.125, 1.0, 0.125, 0.9375, 0.1875, 0.8125, 0.1875, 0.8125, 0.25, 0.75, 0.25, 0.8125, 0.1875, 0.875, 0.1875, 0.8125, 0.25, 0.875, 0.1875, 0.875, 0.25, 0.8125, 0.25, 0.6875, 0.4375, 0.6875, 0.5, 0.625, 0.5, 0.6875, 0.4375, 0.75, 0.4375, 0.6875, 0.5, 0.75, 0.4375, 0.75, 0.5, 0.6875, 0.5, 0.625, 0.4375, 0.6875, 0.4375, 0.625, 0.5, 0.625, 0.4375, 0.6875, 0.375, 0.6875, 0.4375, 0.6875, 0.375, 0.75, 0.375, 0.6875, 0.4375, 0.5625, 0.4375, 0.5625, 0.5, 0.5, 0.5, 0.5625, 0.4375, 0.625, 0.4375, 0.5625, 0.5, 0.625, 0.4375, 0.625, 0.5, 0.5625, 0.5, 0.875, 0.3125, 0.9375, 0.3125, 0.875, 0.375, 0.875, 0.3125, 0.9375, 0.25, 0.9375, 0.3125, 0.9375, 0.25, 1.0, 0.25, 0.9375, 0.3125, 0.8125, 0.375, 0.875, 0.3125, 0.875, 0.375, 0.8125, 0.375, 0.8125, 0.3125, 0.875, 0.3125, 0.8125, 0.3125, 0.875, 0.25, 0.875, 0.3125, 0.75, 0.4375, 0.8125, 0.4375, 0.75, 0.5, 0.75, 0.4375, 0.8125, 0.375, 0.8125, 0.4375, 0.8125, 0.375, 0.875, 0.375, 0.8125, 0.4375, 0.9375, 0.4375, 0.9375, 0.5, 0.875, 0.5, 0.9375, 0.4375, 1.0, 0.4375, 0.9375, 0.5, 1.0, 0.4375, 1.0, 0.5, 0.9375, 0.5, 0.875, 0.4375, 0.9375, 0.4375, 0.875, 0.5, 0.875, 0.4375, 0.9375, 0.375, 0.9375, 0.4375, 0.9375, 0.375, 1.0, 0.375, 0.9375, 0.4375, 0.8125, 0.4375, 0.8125, 0.5, 0.75, 0.5, 0.8125, 0.4375, 0.875, 0.4375, 0.8125, 0.5, 0.875, 0.4375, 0.875, 0.5, 0.8125, 0.5, 0.1875, 0.4375, 0.1875, 0.5, 0.125, 0.5, 0.1875, 0.4375, 0.25, 0.4375, 0.1875, 0.5, 0.25, 0.4375, 0.25, 0.5, 0.1875, 0.5, 0.125, 0.4375, 0.1875, 0.4375, 0.125, 0.5, 0.125, 0.4375, 0.1875, 0.375, 0.1875, 0.4375, 0.1875, 0.375, 0.25, 0.375, 0.1875, 0.4375, 0.0625, 0.4375, 0.0625, 0.5, 0.0, 0.5, 0.0625, 0.4375, 0.125, 0.4375, 0.0625, 0.5, 0.125, 0.4375, 0.125, 0.5, 0.0625, 0.5, 0.375, 0.3125, 0.4375, 0.3125, 0.375, 0.375, 0.375, 0.3125, 0.4375, 0.25, 0.4375, 0.3125, 0.4375, 0.25, 0.5, 0.25, 0.4375, 0.3125, 0.3125, 0.375, 0.375, 0.3125, 0.375, 0.375, 0.3125, 0.375, 0.3125, 0.3125, 0.375, 0.3125, 0.3125, 0.3125, 0.375, 0.25, 0.375, 0.3125, 0.25, 0.4375, 0.3125, 0.4375, 0.25, 0.5, 0.25, 0.4375, 0.3125, 0.375, 0.3125, 0.4375, 0.3125, 0.375, 0.375, 0.375, 0.3125, 0.4375, 0.4375, 0.4375, 0.4375, 0.5, 0.375, 0.5, 0.4375, 0.4375, 0.5, 0.4375, 0.4375, 0.5, 0.5, 0.4375, 0.5, 0.5, 0.4375, 0.5, 0.375, 0.4375, 0.4375, 0.4375, 0.375, 0.5, 0.375, 0.4375, 0.4375, 0.375, 0.4375, 0.4375, 0.4375, 0.375, 0.5, 0.375, 0.4375, 0.4375, 0.3125, 0.4375, 0.3125, 0.5, 0.25, 0.5, 0.3125, 0.4375, 0.375, 0.4375, 0.3125, 0.5, 0.375, 0.4375, 0.375, 0.5, 0.3125, 0.5, 0.1875, 0.9375, 0.1875, 1.0, 0.125, 1.0, 0.1875, 0.9375, 0.25, 0.9375, 0.1875, 1.0, 0.25, 0.9375, 0.25, 1.0, 0.1875, 1.0, 0.125, 0.9375, 0.1875, 0.9375, 0.125, 1.0, 0.125, 0.9375, 0.1875, 0.875, 0.1875, 0.9375, 0.1875, 0.875, 0.25, 0.875, 0.1875, 0.9375, 0.0625, 0.9375, 0.0625, 1.0, 0.0, 1.0, 0.0625, 0.9375, 0.125, 0.9375, 0.0625, 1.0, 0.125, 0.9375, 0.125, 1.0, 0.0625, 1.0, 0.375, 0.8125, 0.4375, 0.8125, 0.375, 0.875, 0.375, 0.8125, 0.4375, 0.75, 0.4375, 0.8125, 0.4375, 0.75, 0.5, 0.75, 0.4375, 0.8125, 0.3125, 0.875, 0.375, 0.8125, 0.375, 0.875, 0.3125, 0.875, 0.3125, 0.8125, 0.375, 0.8125, 0.3125, 0.8125, 0.375, 0.75, 0.375, 0.8125, 0.25, 0.9375, 0.3125, 0.9375, 0.25, 1.0, 0.25, 0.9375, 0.3125, 0.875, 0.3125, 0.9375, 0.3125, 0.875, 0.375, 0.875, 0.3125, 0.9375, 0.4375, 0.9375, 0.4375, 1.0, 0.375, 1.0, 0.4375, 0.9375, 0.5, 0.9375, 0.4375, 1.0, 0.5, 0.9375, 0.5, 1.0, 0.4375, 1.0, 0.375, 0.9375, 0.4375, 0.9375, 0.375, 1.0, 0.375, 0.9375, 0.4375, 0.875, 0.4375, 0.9375, 0.4375, 0.875, 0.5, 0.875, 0.4375, 0.9375, 0.3125, 0.9375, 0.3125, 1.0, 0.25, 1.0, 0.3125, 0.9375, 0.375, 0.9375, 0.3125, 1.0, 0.375, 0.9375, 0.375, 1.0, 0.3125, 1.0, 0.6875, 0.9375, 0.6875, 1.0, 0.625, 1.0, 0.6875, 0.9375, 0.75, 0.9375, 0.6875, 1.0, 0.75, 0.9375, 0.75, 1.0, 0.6875, 1.0, 0.625, 0.9375, 0.6875, 0.9375, 0.625, 1.0, 0.625, 0.9375, 0.6875, 0.875, 0.6875, 0.9375, 0.6875, 0.875, 0.75, 0.875, 0.6875, 0.9375, 0.5625, 0.9375, 0.5625, 1.0, 0.5, 1.0, 0.5625, 0.9375, 0.625, 0.9375, 0.5625, 1.0, 0.625, 0.9375, 0.625, 1.0, 0.5625, 1.0, 0.875, 0.8125, 0.9375, 0.8125, 0.875, 0.875, 0.875, 0.8125, 0.9375, 0.75, 0.9375, 0.8125, 0.9375, 0.75, 1.0, 0.75, 0.9375, 0.8125, 0.8125, 0.875, 0.875, 0.8125, 0.875, 0.875, 0.8125, 0.875, 0.8125, 0.8125, 0.875, 0.8125, 0.8125, 0.8125, 0.875, 0.75, 0.875, 0.8125, 0.75, 0.9375, 0.8125, 0.9375, 0.75, 1.0, 0.75, 0.9375, 0.8125, 0.875, 0.8125, 0.9375, 0.8125, 0.875, 0.875, 0.875, 0.8125, 0.9375, 0.9375, 0.9375, 0.9375, 1.0, 0.875, 1.0, 0.9375, 0.9375, 1.0, 0.9375, 0.9375, 1.0, 1.0, 0.9375, 1.0, 1.0, 0.9375, 1.0, 0.875, 0.9375, 0.9375, 0.9375, 0.875, 1.0, 0.875, 0.9375, 0.9375, 0.875, 0.9375, 0.9375, 0.9375, 0.875, 1.0, 0.875, 0.9375, 0.9375, 0.8125, 0.9375, 0.8125, 1.0, 0.75, 1.0, 0.8125, 0.9375, 0.875, 0.9375, 0.8125, 1.0, 0.875, 0.9375, 0.875, 1.0, 0.8125, 1.0, 0.5625, 0.125, 0.5, 0.1875, 0.5, 0.125, 0.5625, 0.125, 0.5625, 0.1875, 0.5, 0.1875, 0.5625, 0.1875, 0.5, 0.25, 0.5, 0.1875, 0.5625, 0.0625, 0.5625, 0.125, 0.5, 0.125, 0.5625, 0.0625, 0.625, 0.0625, 0.5625, 0.125, 0.625, 0.0625, 0.625, 0.125, 0.5625, 0.125, 0.5625, 0.0, 0.5, 0.0625, 0.5, 0.0, 0.5625, 0.0, 0.5625, 0.0625, 0.5, 0.0625, 0.5625, 0.0625, 0.5, 0.125, 0.5, 0.0625, 0.6875, 0.1875, 0.6875, 0.25, 0.625, 0.25, 0.6875, 0.1875, 0.75, 0.1875, 0.6875, 0.25, 0.75, 0.1875, 0.75, 0.25, 0.6875, 0.25, 0.625, 0.1875, 0.6875, 0.1875, 0.625, 0.25, 0.625, 0.1875, 0.6875, 0.125, 0.6875, 0.1875, 0.6875, 0.125, 0.75, 0.125, 0.6875, 0.1875, 0.5625, 0.1875, 0.5625, 0.25, 0.5, 0.25, 0.5625, 0.1875, 0.625, 0.1875, 0.5625, 0.25, 0.625, 0.1875, 0.625, 0.25, 0.5625, 0.25, 0.5625, 0.375, 0.5, 0.4375, 0.5, 0.375, 0.5625, 0.375, 0.5625, 0.4375, 0.5, 0.4375, 0.5625, 0.4375, 0.5, 0.5, 0.5, 0.4375, 0.5625, 0.3125, 0.5625, 0.375, 0.5, 0.375, 0.5625, 0.3125, 0.625, 0.3125, 0.5625, 0.375, 0.625, 0.3125, 0.625, 0.375, 0.5625, 0.375, 0.5625, 0.25, 0.5, 0.3125, 0.5, 0.25, 0.5625, 0.25, 0.5625, 0.3125, 0.5, 0.3125, 0.5625, 0.3125, 0.5, 0.375, 0.5, 0.3125, 0.0625, 0.125, 0.0, 0.1875, 0.0, 0.125, 0.0625, 0.125, 0.0625, 0.1875, 0.0, 0.1875, 0.0625, 0.1875, 0.0, 0.25, 0.0, 0.1875, 0.0625, 0.0625, 0.0625, 0.125, 0.0, 0.125, 0.0625, 0.0625, 0.125, 0.0625, 0.0625, 0.125, 0.125, 0.0625, 0.125, 0.125, 0.0625, 0.125, 0.0625, 0.0, 0.0, 0.0625, 0.0, 0.0, 0.0625, 0.0, 0.0625, 0.0625, 0.0, 0.0625, 0.0625, 0.0625, 0.0, 0.125, 0.0, 0.0625, 0.1875, 0.1875, 0.1875, 0.25, 0.125, 0.25, 0.1875, 0.1875, 0.25, 0.1875, 0.1875, 0.25, 0.25, 0.1875, 0.25, 0.25, 0.1875, 0.25, 0.125, 0.1875, 0.1875, 0.1875, 0.125, 0.25, 0.125, 0.1875, 0.1875, 0.125, 0.1875, 0.1875, 0.1875, 0.125, 0.25, 0.125, 0.1875, 0.1875, 0.0625, 0.1875, 0.0625, 0.25, 0.0, 0.25, 0.0625, 0.1875, 0.125, 0.1875, 0.0625, 0.25, 0.125, 0.1875, 0.125, 0.25, 0.0625, 0.25, 0.0625, 0.375, 0.0, 0.4375, 0.0, 0.375, 0.0625, 0.375, 0.0625, 0.4375, 0.0, 0.4375, 0.0625, 0.4375, 0.0, 0.5, 0.0, 0.4375, 0.0625, 0.3125, 0.0625, 0.375, 0.0, 0.375, 0.0625, 0.3125, 0.125, 0.3125, 0.0625, 0.375, 0.125, 0.3125, 0.125, 0.375, 0.0625, 0.375, 0.0625, 0.25, 0.0, 0.3125, 0.0, 0.25, 0.0625, 0.25, 0.0625, 0.3125, 0.0, 0.3125, 0.0625, 0.3125, 0.0, 0.375, 0.0, 0.3125, 0.0625, 0.625, 0.0, 0.6875, 0.0, 0.625, 0.0625, 0.625, 0.0625, 0.6875, 0.0, 0.6875, 0.0625, 0.6875, 0.0, 0.75, 0.0, 0.6875, 0.0625, 0.5625, 0.0625, 0.625, 0.0, 0.625, 0.0625, 0.5625, 0.125, 0.5625, 0.0625, 0.625, 0.125, 0.5625, 0.125, 0.625, 0.0625, 0.625, 0.0625, 0.5, 0.0, 0.5625, 0.0, 0.5, 0.0625, 0.5, 0.0625, 0.5625, 0.0, 0.5625, 0.0625, 0.5625, 0.0, 0.625, 0.0, 0.5625, 0.1875, 0.6875, 0.1875, 0.75, 0.125, 0.75, 0.1875, 0.6875, 0.25, 0.6875, 0.1875, 0.75, 0.25, 0.6875, 0.25, 0.75, 0.1875, 0.75, 0.125, 0.6875, 0.1875, 0.6875, 0.125, 0.75, 0.125, 0.6875, 0.1875, 0.625, 0.1875, 0.6875, 0.1875, 0.625, 0.25, 0.625, 0.1875, 0.6875, 0.0625, 0.6875, 0.0625, 0.75, 0.0, 0.75, 0.0625, 0.6875, 0.125, 0.6875, 0.0625, 0.75, 0.125, 0.6875, 0.125, 0.75, 0.0625, 0.75, 0.0625, 0.875, 0.0, 0.9375, 0.0, 0.875, 0.0625, 0.875, 0.0625, 0.9375, 0.0, 0.9375, 0.0625, 0.9375, 0.0, 1.0, 0.0, 0.9375, 0.0625, 0.8125, 0.0625, 0.875, 0.0, 0.875, 0.0625, 0.8125, 0.125, 0.8125, 0.0625, 0.875, 0.125, 0.8125, 0.125, 0.875, 0.0625, 0.875, 0.0625, 0.75, 0.0, 0.8125, 0.0, 0.75, 0.0625, 0.75, 0.0625, 0.8125, 0.0, 0.8125, 0.0625, 0.8125, 0.0, 0.875, 0.0, 0.8125, 0.5625, 0.625, 0.5, 0.6875, 0.5, 0.625, 0.5625, 0.625, 0.5625, 0.6875, 0.5, 0.6875, 0.5625, 0.6875, 0.5, 0.75, 0.5, 0.6875, 0.5625, 0.5625, 0.5625, 0.625, 0.5, 0.625, 0.5625, 0.5625, 0.625, 0.5625, 0.5625, 0.625, 0.625, 0.5625, 0.625, 0.625, 0.5625, 0.625, 0.5625, 0.5, 0.5, 0.5625, 0.5, 0.5, 0.5625, 0.5, 0.5625, 0.5625, 0.5, 0.5625, 0.5625, 0.5625, 0.5, 0.625, 0.5, 0.5625, 0.6875, 0.6875, 0.6875, 0.75, 0.625, 0.75, 0.6875, 0.6875, 0.75, 0.6875, 0.6875, 0.75, 0.75, 0.6875, 0.75, 0.75, 0.6875, 0.75, 0.625, 0.6875, 0.6875, 0.6875, 0.625, 0.75, 0.625, 0.6875, 0.6875, 0.625, 0.6875, 0.6875, 0.6875, 0.625, 0.75, 0.625, 0.6875, 0.6875, 0.5625, 0.6875, 0.5625, 0.75, 0.5, 0.75, 0.5625, 0.6875, 0.625, 0.6875, 0.5625, 0.75, 0.625, 0.6875, 0.625, 0.75, 0.5625, 0.75, 0.5625, 0.875, 0.5, 0.9375, 0.5, 0.875, 0.5625, 0.875, 0.5625, 0.9375, 0.5, 0.9375, 0.5625, 0.9375, 0.5, 1.0, 0.5, 0.9375, 0.5625, 0.8125, 0.5625, 0.875, 0.5, 0.875, 0.5625, 0.8125, 0.625, 0.8125, 0.5625, 0.875, 0.625, 0.8125, 0.625, 0.875, 0.5625, 0.875, 0.5625, 0.75, 0.5, 0.8125, 0.5, 0.75, 0.5625, 0.75, 0.5625, 0.8125, 0.5, 0.8125, 0.5625, 0.8125, 0.5, 0.875, 0.5, 0.8125, 0.6875, 0.75, 0.625, 0.8125, 0.625, 0.75, 0.6875, 0.75, 0.6875, 0.8125, 0.625, 0.8125, 0.6875, 0.8125, 0.625, 0.875, 0.625, 0.8125, 0.6875, 0.5625, 0.6875, 0.625, 0.625, 0.625, 0.6875, 0.5625, 0.75, 0.5625, 0.6875, 0.625, 0.75, 0.5625, 0.75, 0.625, 0.6875, 0.625, 0.6875, 0.5, 0.625, 0.5625, 0.625, 0.5, 0.6875, 0.5, 0.6875, 0.5625, 0.625, 0.5625, 0.6875, 0.5625, 0.625, 0.625, 0.625, 0.5625, 0.1875, 0.75, 0.125, 0.8125, 0.125, 0.75, 0.1875, 0.75, 0.1875, 0.8125, 0.125, 0.8125, 0.1875, 0.8125, 0.125, 0.875, 0.125, 0.8125, 0.1875, 0.5625, 0.1875, 0.625, 0.125, 0.625, 0.1875, 0.5625, 0.25, 0.5625, 0.1875, 0.625, 0.25, 0.5625, 0.25, 0.625, 0.1875, 0.625, 0.1875, 0.5, 0.125, 0.5625, 0.125, 0.5, 0.1875, 0.5, 0.1875, 0.5625, 0.125, 0.5625, 0.1875, 0.5625, 0.125, 0.625, 0.125, 0.5625, 0.1875, 0.25, 0.125, 0.3125, 0.125, 0.25, 0.1875, 0.25, 0.1875, 0.3125, 0.125, 0.3125, 0.1875, 0.3125, 0.125, 0.375, 0.125, 0.3125, 0.1875, 0.0625, 0.1875, 0.125, 0.125, 0.125, 0.1875, 0.0625, 0.25, 0.0625, 0.1875, 0.125, 0.25, 0.0625, 0.25, 0.125, 0.1875, 0.125, 0.1875, 0.0, 0.125, 0.0625, 0.125, 0.0, 0.1875, 0.0, 0.1875, 0.0625, 0.125, 0.0625, 0.1875, 0.0625, 0.125, 0.125, 0.125, 0.0625, 0.6875, 0.25, 0.625, 0.3125, 0.625, 0.25, 0.6875, 0.25, 0.6875, 0.3125, 0.625, 0.3125, 0.6875, 0.3125, 0.625, 0.375, 0.625, 0.3125, 0.6875, 0.0625, 0.6875, 0.125, 0.625, 0.125, 0.6875, 0.0625, 0.75, 0.0625, 0.6875, 0.125, 0.75, 0.0625, 0.75, 0.125, 0.6875, 0.125, 0.6875, 0.0, 0.625, 0.0625, 0.625, 0.0, 0.6875, 0.0, 0.6875, 0.0625, 0.625, 0.0625, 0.6875, 0.0625, 0.625, 0.125, 0.625, 0.0625, 0.9375, 0.8125, 0.9375, 0.875, 0.875, 0.875, 0.9375, 0.8125, 1.0, 0.8125, 0.9375, 0.875, 1.0, 0.8125, 1.0, 0.875, 0.9375, 0.875, 0.75, 0.8125, 0.8125, 0.8125, 0.75, 0.875, 0.75, 0.8125, 0.8125, 0.75, 0.8125, 0.8125, 0.8125, 0.75, 0.875, 0.75, 0.8125, 0.8125, 0.6875, 0.8125, 0.6875, 0.875, 0.625, 0.875, 0.6875, 0.8125, 0.75, 0.8125, 0.6875, 0.875, 0.75, 0.8125, 0.75, 0.875, 0.6875, 0.875, 0.4375, 0.8125, 0.4375, 0.875, 0.375, 0.875, 0.4375, 0.8125, 0.5, 0.8125, 0.4375, 0.875, 0.5, 0.8125, 0.5, 0.875, 0.4375, 0.875, 0.25, 0.8125, 0.3125, 0.8125, 0.25, 0.875, 0.25, 0.8125, 0.3125, 0.75, 0.3125, 0.8125, 0.3125, 0.75, 0.375, 0.75, 0.3125, 0.8125, 0.1875, 0.8125, 0.1875, 0.875, 0.125, 0.875, 0.1875, 0.8125, 0.25, 0.8125, 0.1875, 0.875, 0.25, 0.8125, 0.25, 0.875, 0.1875, 0.875, 0.4375, 0.3125, 0.4375, 0.375, 0.375, 0.375, 0.4375, 0.3125, 0.5, 0.3125, 0.4375, 0.375, 0.5, 0.3125, 0.5, 0.375, 0.4375, 0.375, 0.25, 0.3125, 0.3125, 0.3125, 0.25, 0.375, 0.25, 0.3125, 0.3125, 0.25, 0.3125, 0.3125, 0.3125, 0.25, 0.375, 0.25, 0.3125, 0.3125, 0.1875, 0.3125, 0.1875, 0.375, 0.125, 0.375, 0.1875, 0.3125, 0.25, 0.3125, 0.1875, 0.375, 0.25, 0.3125, 0.25, 0.375, 0.1875, 0.375, 0.9375, 0.3125, 0.9375, 0.375, 0.875, 0.375, 0.9375, 0.3125, 1.0, 0.3125, 0.9375, 0.375, 1.0, 0.3125, 1.0, 0.375, 0.9375, 0.375, 0.75, 0.3125, 0.8125, 0.3125, 0.75, 0.375, 0.75, 0.3125, 0.8125, 0.25, 0.8125, 0.3125, 0.8125, 0.25, 0.875, 0.25, 0.8125, 0.3125, 0.6875, 0.3125, 0.6875, 0.375, 0.625, 0.375, 0.6875, 0.3125, 0.75, 0.3125, 0.6875, 0.375, 0.75, 0.3125, 0.75, 0.375, 0.6875, 0.375, 0.9375, 0.0625, 0.9375, 0.125, 0.875, 0.125, 0.9375, 0.0625, 1.0, 0.0625, 0.9375, 0.125, 1.0, 0.0625, 1.0, 0.125, 0.9375, 0.125, 0.4375, 0.0625, 0.4375, 0.125, 0.375, 0.125, 0.4375, 0.0625, 0.5, 0.0625, 0.4375, 0.125, 0.5, 0.0625, 0.5, 0.125, 0.4375, 0.125, 0.4375, 0.5625, 0.4375, 0.625, 0.375, 0.625, 0.4375, 0.5625, 0.5, 0.5625, 0.4375, 0.625, 0.5, 0.5625, 0.5, 0.625, 0.4375, 0.625, 0.9375, 0.5625, 0.9375, 0.625, 0.875, 0.625, 0.9375, 0.5625, 1.0, 0.5625, 0.9375, 0.625, 1.0, 0.5625, 1.0, 0.625, 0.9375, 0.625, 0.9375, 0.0, 0.875, 0.0625, 0.875, 0.0, 0.9375, 0.0, 0.9375, 0.0625, 0.875, 0.0625, 0.9375, 0.0625, 0.875, 0.125, 0.875, 0.0625, 0.4375, 0.0, 0.375, 0.0625, 0.375, 0.0, 0.4375, 0.0, 0.4375, 0.0625, 0.375, 0.0625, 0.4375, 0.0625, 0.375, 0.125, 0.375, 0.0625, 0.4375, 0.5, 0.375, 0.5625, 0.375, 0.5, 0.4375, 0.5, 0.4375, 0.5625, 0.375, 0.5625, 0.4375, 0.5625, 0.375, 0.625, 0.375, 0.5625, 0.9375, 0.5, 0.875, 0.5625, 0.875, 0.5, 0.9375, 0.5, 0.9375, 0.5625, 0.875, 0.5625, 0.9375, 0.5625, 0.875, 0.625, 0.875, 0.5625])
me_plane.update()
me_plane_001 = bpy.data.meshes.new('Plane.001')
me_plane_001.from_pydata([(-1.0, -1.0, 0.02613), (1.0, -1.0, 0.01996), (-1.0, 1.0, 0.02956), (1.0, 1.0, 0.02613), (-1.0, 0.0, 0.0), (0.0, -1.0, 0.0), (1.0, 0.0, 0.0), (0.0, 1.0, 0.0), (0.0, 0.0, 0.0), (-1.0, -0.5, 0.0), (0.5, -1.0, 0.0), (1.0, 0.5, 0.0), (-0.5, 1.0, 0.0), (-1.0, 0.5, 0.0), (-0.5, -1.0, 0.0), (1.0, -0.5, 0.0), (0.5, 1.0, 0.0), (0.0, 0.5, 0.0), (0.0, -0.5, 0.0), (-0.5, 0.0, 0.0), (0.5, 0.0, 0.0), (0.5, 0.5, 0.0), (-0.5, 0.5, 0.0), (-0.5, -0.5, 0.0), (0.5, -0.5, 0.0), (-1.0, -0.75, 0.004062), (0.75, -1.0, 0.0), (1.0, 0.75, 0.003152), (-0.75, 1.0, 0.0), (-1.0, 0.25, 0.0), (-0.25, -1.0, 0.0), (1.0, -0.25, 0.0), (0.25, 1.0, 0.0), (0.0, 0.75, 0.0), (0.0, -0.25, 0.0), (-0.75, 0.0, 0.0), (0.25, 0.0, 0.0), (0.75, 0.25, 0.0), (-0.25, 0.25, 0.0), (-0.25, -0.75, 0.0), (0.75, -0.75, 0.0), (-1.0, -0.25, 0.0), (0.25, -1.0, 0.0), (1.0, 0.25, 0.0), (-0.25, 1.0, 0.0), (-1.0, 0.75, 0.0), (-0.75, -1.0, 0.004062), (1.0, -0.75, 0.0), (0.75, 1.0, 0.003152), (0.0, 0.25, 0.0), (0.0, -0.75, 0.0), (-0.25, 0.0, 0.0), (0.75, 0.0, 0.0), (0.25, 0.75, 0.0), (-0.75, 0.75, 0.0), (-0.75, -0.25, 0.0), (0.25, -0.25, 0.0), (0.5, -0.25, 0.0), (0.75, -0.5, 0.0), (0.75, -0.25, 0.0), (-0.5, -0.25, 0.0), (-0.25, -0.5, 0.0), (-0.25, -0.25, 0.0), (-0.5, 0.75, 0.0), (-0.25, 0.5, 0.0), (-0.25, 0.75, 0.0), (0.5, 0.75, 0.0), (0.75, 0.5, 0.0), (0.75, 0.75, 0.0), (0.25, -0.75, 0.0), (0.5, -0.75, 0.0), (0.25, -0.5, 0.0), (-0.75, -0.75, 0.0), (-0.5, -0.75, 0.0), (-0.75, -0.5, 0.0), (-0.75, 0.25, 0.0), (-0.5, 0.25, 0.0), (-0.75, 0.5, 0.0), (0.25, 0.25, 0.0), (0.5, 0.25, 0.0), (0.25, 0.5, 0.0), (-1.0, -0.875, 0.0102), (0.875, -1.0, 0.01087), (1.0, 0.875, 0.0113), (-0.875, 1.0, 0.007882), (-1.0, 0.125, 0.0), (-0.125, -1.0, 0.0), (1.0, -0.125, 0.0), (0.125, 1.0, 0.0), (0.0, 0.875, 0.0), (0.0, -0.125, 0.0), (-0.875, 0.0, 0.0), (0.125, 0.0, 0.0), (0.875, 0.125, 0.0), (-0.125, 0.125, 0.0), (-0.125, -0.875, 0.0), (0.875, -0.875, 0.0), (-1.0, -0.375, 0.0), (0.375, -1.0, 0.0), (1.0, 0.375, 0.0), (-0.375, 1.0, 0.0), (-1.0, 0.625, 0.0), (-0.625, -1.0, 0.0), (1.0, -0.625, 0.0), (0.625, 1.0, 0.0), (0.0, 0.375, 0.0), (0.0, -0.625, 0.0), (-0.375, 0.0, 0.0), (0.625, 0.0, 0.0), (0.375, 0.625, 0.0), (-0.625, 0.625, 0.0), (-0.625, -0.375, 0.0), (0.375, -0.375, 0.0), (0.5, -0.125, 0.0), (0.875, -0.5, 0.0), (0.875, -0.375, 0.0), (-0.5, -0.125, 0.0), (-0.125, -0.5, 0.0), (-0.125, -0.375, 0.0), (-0.5, 0.875, 0.0), (-0.125, 0.5, 0.0), (-0.125, 0.625, 0.0), (0.5, 0.875, 0.0), (0.875, 0.5, 0.0), (0.875, 0.625, 0.0), (0.125, -0.625, 0.0), (0.5, -0.625, 0.0), (0.375, -0.5, 0.0), (-0.875, -0.625, 0.0), (-0.5, -0.625, 0.0), (-0.625, -0.5, 0.0), (-0.875, 0.375, 0.0), (-0.5, 0.375, 0.0), (-0.625, 0.5, 0.0), (0.125, 0.375, 0.0), (0.5, 0.375, 0.0), (0.375, 0.5, 0.0), (-1.0, -0.625, 0.0), (0.625, -1.0, 0.0), (1.0, 0.625, 0.0), (-0.625, 1.0, 0.0), (-1.0, 0.375, 0.0), (-0.375, -1.0, 0.0), (1.0, -0.375, 0.0), (0.375, 1.0, 0.0), (0.0, 0.625, 0.0), (0.0, -0.375, 0.0), (-0.625, 0.0, 0.0), (0.375, 0.0, 0.0), (0.625, 0.375, 0.0), (-0.375, 0.375, 0.0), (-0.375, -0.625, 0.0), (0.625, -0.625, 0.0), (-1.0, -0.125, 0.0), (0.125, -1.0, 0.0), (1.0, 0.125, 0.0), (-0.125, 1.0, 0.0), (-1.0, 0.875, 0.007882), (-0.875, -1.0, 0.0102), (1.0, -0.875, 0.01087), (0.875, 1.0, 0.0113), (0.0, 0.125, 0.0), (0.0, -0.875, 0.0), (-0.125, 0.0, 0.0), (0.875, 0.0, 0.0), (0.125, 0.875, 0.0), (-0.875, 0.875, 0.007882), (-0.875, -0.125, 0.0), (0.125, -0.125, 0.0), (0.5, -0.375, 0.0), (0.625, -0.5, 0.0), (0.625, -0.125, 0.0), (-0.5, -0.375, 0.0), (-0.375, -0.5, 0.0), (-0.375, -0.125, 0.0), (-0.5, 0.625, 0.0), (-0.375, 0.5, 0.0), (-0.375, 0.875, 0.0), (0.5, 0.625, 0.0), (0.625, 0.5, 0.0), (0.625, 0.875, 0.0), (0.375, -0.875, 0.0), (0.5, -0.875, 0.0), (0.125, -0.5, 0.0), (-0.625, -0.875, 0.0), (-0.5, -0.875, 0.0), (-0.875, -0.5, 0.0), (-0.625, 0.125, 0.0), (-0.5, 0.125, 0.0), (-0.875, 0.5, 0.0), (0.375, 0.125, 0.0), (0.5, 0.125, 0.0), (0.125, 0.5, 0.0), (0.125, 0.625, 0.0), (0.25, 0.625, 0.0), (0.125, 0.75, 0.0), (0.25, 0.375, 0.0), (0.375, 0.25, 0.0), (0.375, 0.375, 0.0), (0.125, 0.125, 0.0), (0.25, 0.125, 0.0), (0.125, 0.25, 0.0), (-0.875, 0.625, 0.0), (-0.75, 0.625, 0.0), (-0.875, 0.75, 0.0), (-0.75, 0.375, 0.0), (-0.625, 0.25, 0.0), (-0.625, 0.375, 0.0), (-0.875, 0.125, 0.0), (-0.75, 0.125, 0.0), (-0.875, 0.25, 0.0), (-0.875, -0.375, 0.0), (-0.75, -0.375, 0.0), (-0.875, -0.25, 0.0), (-0.75, -0.625, 0.0), (-0.625, -0.75, 0.0), (-0.625, -0.625, 0.0), (-0.875, -0.875, 0.004062), (-0.75, -0.875, 0.0), (-0.875, -0.75, 0.0), (0.125, -0.375, 0.0), (0.25, -0.375, 0.0), (0.125, -0.25, 0.0), (0.25, -0.625, 0.0), (0.375, -0.75, 0.0), (0.375, -0.625, 0.0), (0.125, -0.875, 0.0), (0.25, -0.875, 0.0), (0.125, -0.75, 0.0), (0.75, 0.875, 0.0), (0.875, 0.75, 0.0), (0.875, 0.875, 0.003152), (0.625, 0.75, 0.0), (0.625, 0.625, 0.0), (0.75, 0.625, 0.0), (0.25, 0.875, 0.0), (0.375, 0.75, 0.0), (0.375, 0.875, 0.0), (-0.25, 0.875, 0.0), (-0.125, 0.75, 0.0), (-0.125, 0.875, 0.0), (-0.375, 0.75, 0.0), (-0.375, 0.625, 0.0), (-0.25, 0.625, 0.0), (-0.75, 0.875, 0.0), (-0.625, 0.75, 0.0), (-0.625, 0.875, 0.0), (-0.25, -0.125, 0.0), (-0.125, -0.25, 0.0), (-0.125, -0.125, 0.0), (-0.375, -0.25, 0.0), (-0.375, -0.375, 0.0), (-0.25, -0.375, 0.0), (-0.75, -0.125, 0.0), (-0.625, -0.25, 0.0), (-0.625, -0.125, 0.0), (0.75, -0.125, 0.0), (0.875, -0.25, 0.0), (0.875, -0.125, 0.0), (0.625, -0.25, 0.0), (0.625, -0.375, 0.0), (0.75, -0.375, 0.0), (0.25, -0.125, 0.0), (0.375, -0.25, 0.0), (0.375, -0.125, 0.0), (0.75, -0.625, 0.0), (0.875, -0.75, 0.0), (0.875, -0.625, 0.0), (-0.25, -0.625, 0.0), (-0.125, -0.75, 0.0), (-0.125, -0.625, 0.0), (-0.25, 0.375, 0.0), (-0.125, 0.25, 0.0), (-0.125, 0.375, 0.0), (0.75, 0.375, 0.0), (0.875, 0.25, 0.0), (0.875, 0.375, 0.0), (0.625, -0.875, 0.0), (0.75, -0.875, 0.0), (0.625, -0.75, 0.0), (-0.375, -0.875, 0.0), (-0.25, -0.875, 0.0), (-0.375, -0.75, 0.0), (-0.375, 0.125, 0.0), (-0.25, 0.125, 0.0), (-0.375, 0.25, 0.0), (0.625, 0.125, 0.0), (0.75, 0.125, 0.0), (0.625, 0.25, 0.0)], [], [(6, 164, 93), (8, 163, 94), (5, 86, 95), (1, 82, 96), (6, 93, 155), (8, 94, 161), (5, 95, 162), (1, 96, 159), (24, 112, 169), (24, 169, 170), (15, 115, 143), (23, 111, 172), (23, 172, 173), (18, 118, 146), (22, 110, 175), (22, 175, 176), (17, 121, 145), (21, 109, 178), (21, 178, 179), (11, 124, 139), (10, 98, 181), (10, 181, 182), (24, 127, 112), (14, 102, 184), (14, 184, 185), (23, 130, 111), (19, 147, 187), (19, 187, 188), (22, 133, 110), (20, 148, 190), (20, 190, 191), (21, 136, 109), (80, 192, 193), (80, 193, 194), (53, 195, 165), (78, 134, 196), (78, 196, 197), (79, 198, 135), (36, 92, 199), (36, 199, 200), (78, 201, 134), (77, 189, 202), (77, 202, 203), (54, 204, 166), (75, 131, 205), (75, 205, 206), (76, 207, 132), (35, 91, 208), (35, 208, 209), (75, 210, 131), (74, 186, 211), (74, 211, 212), (55, 213, 167), (72, 128, 214), (72, 214, 215), (73, 216, 129), (46, 158, 217), (46, 217, 218), (72, 219, 128), (71, 183, 220), (71, 220, 221), (56, 222, 168), (69, 125, 223), (69, 223, 224), (70, 225, 126), (42, 154, 226), (42, 226, 227), (69, 228, 125), (68, 180, 229), (68, 229, 230), (27, 231, 83), (66, 122, 232), (66, 232, 233), (67, 234, 123), (53, 165, 235), (53, 235, 236), (66, 237, 122), (65, 177, 238), (65, 238, 239), (33, 240, 89), (63, 119, 241), (63, 241, 242), (64, 243, 120), (54, 166, 244), (54, 244, 245), (63, 246, 119), (62, 174, 247), (62, 247, 248), (34, 249, 90), (60, 116, 250), (60, 250, 251), (61, 252, 117), (55, 167, 253), (55, 253, 254), (60, 255, 116), (59, 171, 256), (59, 256, 257), (31, 258, 87), (57, 113, 259), (57, 259, 260), (58, 261, 114), (56, 168, 262), (56, 262, 263), (57, 264, 113), (40, 152, 265), (40, 265, 266), (47, 267, 103), (39, 151, 268), (39, 268, 269), (50, 270, 106), (38, 150, 271), (38, 271, 272), (49, 273, 105), (37, 149, 274), (37, 274, 275), (43, 276, 99), (26, 138, 277), (26, 277, 278), (40, 279, 152), (30, 142, 280), (30, 280, 281), (39, 282, 151), (51, 107, 283), (51, 283, 284), (38, 285, 150), (52, 108, 286), (52, 286, 287), (37, 288, 149), (288, 79, 135), (288, 135, 149), (149, 135, 21), (286, 79, 288), (286, 288, 287), (287, 288, 37), (108, 20, 191), (108, 191, 286), (286, 191, 79), (285, 76, 132), (285, 132, 150), (150, 132, 22), (283, 76, 285), (283, 285, 284), (284, 285, 38), (107, 19, 188), (107, 188, 283), (283, 188, 76), (282, 73, 129), (282, 129, 151), (151, 129, 23), (280, 73, 282), (280, 282, 281), (281, 282, 39), (142, 14, 185), (142, 185, 280), (280, 185, 73), (279, 70, 126), (279, 126, 152), (152, 126, 24), (277, 70, 279), (277, 279, 278), (278, 279, 40), (138, 10, 182), (138, 182, 277), (277, 182, 70), (276, 67, 123), (276, 123, 99), (99, 123, 11), (274, 67, 276), (274, 276, 275), (275, 276, 43), (149, 21, 179), (149, 179, 274), (274, 179, 67), (273, 64, 120), (273, 120, 105), (105, 120, 17), (271, 64, 273), (271, 273, 272), (272, 273, 49), (150, 22, 176), (150, 176, 271), (271, 176, 64), (270, 61, 117), (270, 117, 106), (106, 117, 18), (268, 61, 270), (268, 270, 269), (269, 270, 50), (151, 23, 173), (151, 173, 268), (268, 173, 61), (267, 58, 114), (267, 114, 103), (103, 114, 15), (265, 58, 267), (265, 267, 266), (266, 267, 47), (152, 24, 170), (152, 170, 265), (265, 170, 58), (264, 36, 148), (264, 148, 113), (113, 148, 20), (262, 36, 264), (262, 264, 263), (263, 264, 57), (168, 8, 92), (168, 92, 262), (262, 92, 36), (261, 59, 115), (261, 115, 114), (114, 115, 15), (259, 59, 261), (259, 261, 260), (260, 261, 58), (113, 20, 171), (113, 171, 259), (259, 171, 59), (258, 52, 164), (258, 164, 87), (87, 164, 6), (256, 52, 258), (256, 258, 257), (257, 258, 31), (171, 20, 108), (171, 108, 256), (256, 108, 52), (255, 35, 147), (255, 147, 116), (116, 147, 19), (253, 35, 255), (253, 255, 254), (254, 255, 60), (167, 4, 91), (167, 91, 253), (253, 91, 35), (252, 62, 118), (252, 118, 117), (117, 118, 18), (250, 62, 252), (250, 252, 251), (251, 252, 61), (116, 19, 174), (116, 174, 250), (250, 174, 62), (249, 51, 163), (249, 163, 90), (90, 163, 8), (247, 51, 249), (247, 249, 248), (248, 249, 34), (174, 19, 107), (174, 107, 247), (247, 107, 51), (246, 28, 140), (246, 140, 119), (119, 140, 12), (244, 28, 246), (244, 246, 245), (245, 246, 63), (166, 2, 84), (166, 84, 244), (244, 84, 28), (243, 65, 121), (243, 121, 120), (120, 121, 17), (241, 65, 243), (241, 243, 242), (242, 243, 64), (119, 12, 177), (119, 177, 241), (241, 177, 65), (240, 44, 156), (240, 156, 89), (89, 156, 7), (238, 44, 240), (238, 240, 239), (239, 240, 33), (177, 12, 100), (177, 100, 238), (238, 100, 44), (237, 32, 144), (237, 144, 122), (122, 144, 16), (235, 32, 237), (235, 237, 236), (236, 237, 66), (165, 7, 88), (165, 88, 235), (235, 88, 32), (234, 68, 124), (234, 124, 123), (123, 124, 11), (232, 68, 234), (232, 234, 233), (233, 234, 67), (122, 16, 180), (122, 180, 232), (232, 180, 68), (231, 48, 160), (231, 160, 83), (83, 160, 3), (229, 48, 231), (229, 231, 230), (230, 231, 27), (180, 16, 104), (180, 104, 229), (229, 104, 48), (228, 50, 106), (228, 106, 125), (125, 106, 18), (226, 50, 228), (226, 228, 227), (227, 228, 69), (154, 5, 162), (154, 162, 226), (226, 162, 50), (225, 71, 127), (225, 127, 126), (126, 127, 24), (223, 71, 225), (223, 225, 224), (224, 225, 70), (125, 18, 183), (125, 183, 223), (223, 183, 71), (222, 34, 90), (222, 90, 168), (168, 90, 8), (220, 34, 222), (220, 222, 221), (221, 222, 56), (183, 18, 146), (183, 146, 220), (220, 146, 34), (219, 25, 137), (219, 137, 128), (128, 137, 9), (217, 25, 219), (217, 219, 218), (218, 219, 72), (158, 0, 81), (158, 81, 217), (217, 81, 25), (216, 74, 130), (216, 130, 129), (129, 130, 23), (214, 74, 216), (214, 216, 215), (215, 216, 73), (128, 9, 186), (128, 186, 214), (214, 186, 74), (213, 41, 153), (213, 153, 167), (167, 153, 4), (211, 41, 213), (211, 213, 212), (212, 213, 55), (186, 9, 97), (186, 97, 211), (211, 97, 41), (210, 29, 141), (210, 141, 131), (131, 141, 13), (208, 29, 210), (208, 210, 209), (209, 210, 75), (91, 4, 85), (91, 85, 208), (208, 85, 29), (207, 77, 133), (207, 133, 132), (132, 133, 22), (205, 77, 207), (205, 207, 206), (206, 207, 76), (131, 13, 189), (131, 189, 205), (205, 189, 77), (204, 45, 157), (204, 157, 166), (166, 157, 2), (202, 45, 204), (202, 204, 203), (203, 204, 54), (189, 13, 101), (189, 101, 202), (202, 101, 45), (201, 49, 105), (201, 105, 134), (134, 105, 17), (199, 49, 201), (199, 201, 200), (200, 201, 78), (92, 8, 161), (92, 161, 199), (199, 161, 49), (198, 80, 136), (198, 136, 135), (135, 136, 21), (196, 80, 198), (196, 198, 197), (197, 198, 79), (134, 17, 192), (134, 192, 196), (196, 192, 80), (195, 33, 89), (195, 89, 165), (165, 89, 7), (193, 33, 195), (193, 195, 194), (194, 195, 53), (192, 17, 145), (192, 145, 193), (193, 145, 33), (136, 80, 194), (136, 194, 109), (109, 194, 53), (190, 78, 197), (190, 197, 191), (191, 197, 79), (148, 36, 200), (148, 200, 190), (190, 200, 78), (133, 77, 203), (133, 203, 110), (110, 203, 54), (187, 75, 206), (187, 206, 188), (188, 206, 76), (147, 35, 209), (147, 209, 187), (187, 209, 75), (130, 74, 212), (130, 212, 111), (111, 212, 55), (184, 72, 215), (184, 215, 185), (185, 215, 73), (102, 46, 218), (102, 218, 184), (184, 218, 72), (127, 71, 221), (127, 221, 112), (112, 221, 56), (181, 69, 224), (181, 224, 182), (182, 224, 70), (98, 42, 227), (98, 227, 181), (181, 227, 69), (124, 68, 230), (124, 230, 139), (139, 230, 27), (178, 66, 233), (178, 233, 179), (179, 233, 67), (109, 53, 236), (109, 236, 178), (178, 236, 66), (121, 65, 239), (121, 239, 145), (145, 239, 33), (175, 63, 242), (175, 242, 176), (176, 242, 64), (110, 54, 245), (110, 245, 175), (175, 245, 63), (118, 62, 248), (118, 248, 146), (146, 248, 34), (172, 60, 251), (172, 251, 173), (173, 251, 61), (111, 55, 254), (111, 254, 172), (172, 254, 60), (115, 59, 257), (115, 257, 143), (143, 257, 31), (169, 57, 260), (169, 260, 170), (170, 260, 58), (112, 56, 263), (112, 263, 169), (169, 263, 57), (96, 40, 266), (96, 266, 159), (159, 266, 47), (95, 39, 269), (95, 269, 162), (162, 269, 50), (94, 38, 272), (94, 272, 161), (161, 272, 49), (93, 37, 275), (93, 275, 155), (155, 275, 43), (82, 26, 278), (82, 278, 96), (96, 278, 40), (86, 30, 281), (86, 281, 95), (95, 281, 39), (163, 51, 284), (163, 284, 94), (94, 284, 38), (164, 52, 287), (164, 287, 93), (93, 287, 37)])
_uv = me_plane_001.uv_layers.new(name='UVMap')
_uv.uv.foreach_set('vector', [1.0, 0.5, 0.9375, 0.5, 0.9375, 0.5625, 0.5, 0.5, 0.4375, 0.5, 0.4375, 0.5625, 0.5, 0.0, 0.4375, 0.0, 0.4375, 0.0625, 1.0, 0.0, 0.9375, 0.0, 0.9375, 0.0625, 1.0, 0.5, 0.9375, 0.5625, 1.0, 0.5625, 0.5, 0.5, 0.4375, 0.5625, 0.5, 0.5625, 0.5, 0.0, 0.4375, 0.0625, 0.5, 0.0625, 1.0, 0.0, 0.9375, 0.0625, 1.0, 0.0625, 0.75, 0.25, 0.6875, 0.3125, 0.75, 0.3125, 0.75, 0.25, 0.75, 0.3125, 0.8125, 0.25, 1.0, 0.25, 0.9375, 0.3125, 1.0, 0.3125, 0.25, 0.25, 0.1875, 0.3125, 0.25, 0.3125, 0.25, 0.25, 0.25, 0.3125, 0.3125, 0.25, 0.5, 0.25, 0.4375, 0.3125, 0.5, 0.3125, 0.25, 0.75, 0.1875, 0.8125, 0.25, 0.8125, 0.25, 0.75, 0.25, 0.8125, 0.3125, 0.75, 0.5, 0.75, 0.4375, 0.8125, 0.5, 0.8125, 0.75, 0.75, 0.6875, 0.8125, 0.75, 0.8125, 0.75, 0.75, 0.75, 0.8125, 0.8125, 0.75, 1.0, 0.75, 0.9375, 0.8125, 1.0, 0.8125, 0.75, 0.0, 0.6875, 0.0, 0.6875, 0.0625, 0.75, 0.0, 0.6875, 0.0625, 0.75, 0.0625, 0.75, 0.25, 0.6875, 0.25, 0.6875, 0.3125, 0.25, 0.0, 0.1875, 0.0, 0.1875, 0.0625, 0.25, 0.0, 0.1875, 0.0625, 0.25, 0.0625, 0.25, 0.25, 0.1875, 0.25, 0.1875, 0.3125, 0.25, 0.5, 0.1875, 0.5, 0.1875, 0.5625, 0.25, 0.5, 0.1875, 0.5625, 0.25, 0.5625, 0.25, 0.75, 0.1875, 0.75, 0.1875, 0.8125, 0.75, 0.5, 0.6875, 0.5, 0.6875, 0.5625, 0.75, 0.5, 0.6875, 0.5625, 0.75, 0.5625, 0.75, 0.75, 0.6875, 0.75, 0.6875, 0.8125, 0.625, 0.75, 0.5625, 0.75, 0.5625, 0.8125, 0.625, 0.75, 0.5625, 0.8125, 0.625, 0.8125, 0.625, 0.875, 0.5625, 0.875, 0.5625, 0.9375, 0.625, 0.625, 0.5625, 0.6875, 0.625, 0.6875, 0.625, 0.625, 0.625, 0.6875, 0.6875, 0.625, 0.75, 0.625, 0.6875, 0.6875, 0.75, 0.6875, 0.625, 0.5, 0.5625, 0.5, 0.5625, 0.5625, 0.625, 0.5, 0.5625, 0.5625, 0.625, 0.5625, 0.625, 0.625, 0.5625, 0.625, 0.5625, 0.6875, 0.125, 0.75, 0.0625, 0.75, 0.0625, 0.8125, 0.125, 0.75, 0.0625, 0.8125, 0.125, 0.8125, 0.125, 0.875, 0.0625, 0.875, 0.0625, 0.9375, 0.125, 0.625, 0.0625, 0.6875, 0.125, 0.6875, 0.125, 0.625, 0.125, 0.6875, 0.1875, 0.625, 0.25, 0.625, 0.1875, 0.6875, 0.25, 0.6875, 0.125, 0.5, 0.0625, 0.5, 0.0625, 0.5625, 0.125, 0.5, 0.0625, 0.5625, 0.125, 0.5625, 0.125, 0.625, 0.0625, 0.625, 0.0625, 0.6875, 0.125, 0.25, 0.0625, 0.25, 0.0625, 0.3125, 0.125, 0.25, 0.0625, 0.3125, 0.125, 0.3125, 0.125, 0.375, 0.0625, 0.375, 0.0625, 0.4375, 0.125, 0.125, 0.0625, 0.1875, 0.125, 0.1875, 0.125, 0.125, 0.125, 0.1875, 0.1875, 0.125, 0.25, 0.125, 0.1875, 0.1875, 0.25, 0.1875, 0.125, 0.0, 0.0625, 0.0, 0.0625, 0.0625, 0.125, 0.0, 0.0625, 0.0625, 0.125, 0.0625, 0.125, 0.125, 0.0625, 0.125, 0.0625, 0.1875, 0.625, 0.25, 0.5625, 0.25, 0.5625, 0.3125, 0.625, 0.25, 0.5625, 0.3125, 0.625, 0.3125, 0.625, 0.375, 0.5625, 0.375, 0.5625, 0.4375, 0.625, 0.125, 0.5625, 0.1875, 0.625, 0.1875, 0.625, 0.125, 0.625, 0.1875, 0.6875, 0.125, 0.75, 0.125, 0.6875, 0.1875, 0.75, 0.1875, 0.625, 0.0, 0.5625, 0.0, 0.5625, 0.0625, 0.625, 0.0, 0.5625, 0.0625, 0.625, 0.0625, 0.625, 0.125, 0.5625, 0.125, 0.5625, 0.1875, 0.875, 0.875, 0.8125, 0.9375, 0.875, 0.9375, 0.875, 0.875, 0.875, 0.9375, 0.9375, 0.875, 1.0, 0.875, 0.9375, 0.9375, 1.0, 0.9375, 0.75, 0.875, 0.75, 0.9375, 0.8125, 0.875, 0.75, 0.875, 0.8125, 0.875, 0.8125, 0.8125, 0.875, 0.75, 0.875, 0.8125, 0.9375, 0.75, 0.625, 0.875, 0.5625, 0.9375, 0.625, 0.9375, 0.625, 0.875, 0.625, 0.9375, 0.6875, 0.875, 0.75, 0.875, 0.6875, 0.9375, 0.75, 0.9375, 0.375, 0.875, 0.3125, 0.9375, 0.375, 0.9375, 0.375, 0.875, 0.375, 0.9375, 0.4375, 0.875, 0.5, 0.875, 0.4375, 0.9375, 0.5, 0.9375, 0.25, 0.875, 0.25, 0.9375, 0.3125, 0.875, 0.25, 0.875, 0.3125, 0.875, 0.3125, 0.8125, 0.375, 0.75, 0.375, 0.8125, 0.4375, 0.75, 0.125, 0.875, 0.0625, 0.9375, 0.125, 0.9375, 0.125, 0.875, 0.125, 0.9375, 0.1875, 0.875, 0.25, 0.875, 0.1875, 0.9375, 0.25, 0.9375, 0.375, 0.375, 0.3125, 0.4375, 0.375, 0.4375, 0.375, 0.375, 0.375, 0.4375, 0.4375, 0.375, 0.5, 0.375, 0.4375, 0.4375, 0.5, 0.4375, 0.25, 0.375, 0.25, 0.4375, 0.3125, 0.375, 0.25, 0.375, 0.3125, 0.375, 0.3125, 0.3125, 0.375, 0.25, 0.375, 0.3125, 0.4375, 0.25, 0.125, 0.375, 0.0625, 0.4375, 0.125, 0.4375, 0.125, 0.375, 0.125, 0.4375, 0.1875, 0.375, 0.25, 0.375, 0.1875, 0.4375, 0.25, 0.4375, 0.875, 0.375, 0.8125, 0.4375, 0.875, 0.4375, 0.875, 0.375, 0.875, 0.4375, 0.9375, 0.375, 1.0, 0.375, 0.9375, 0.4375, 1.0, 0.4375, 0.75, 0.375, 0.75, 0.4375, 0.8125, 0.375, 0.75, 0.375, 0.8125, 0.375, 0.8125, 0.3125, 0.875, 0.25, 0.875, 0.3125, 0.9375, 0.25, 0.625, 0.375, 0.5625, 0.4375, 0.625, 0.4375, 0.625, 0.375, 0.625, 0.4375, 0.6875, 0.375, 0.75, 0.375, 0.6875, 0.4375, 0.75, 0.4375, 0.875, 0.125, 0.8125, 0.1875, 0.875, 0.1875, 0.875, 0.125, 0.875, 0.1875, 0.9375, 0.125, 1.0, 0.125, 0.9375, 0.1875, 1.0, 0.1875, 0.375, 0.125, 0.3125, 0.1875, 0.375, 0.1875, 0.375, 0.125, 0.375, 0.1875, 0.4375, 0.125, 0.5, 0.125, 0.4375, 0.1875, 0.5, 0.1875, 0.375, 0.625, 0.3125, 0.6875, 0.375, 0.6875, 0.375, 0.625, 0.375, 0.6875, 0.4375, 0.625, 0.5, 0.625, 0.4375, 0.6875, 0.5, 0.6875, 0.875, 0.625, 0.8125, 0.6875, 0.875, 0.6875, 0.875, 0.625, 0.875, 0.6875, 0.9375, 0.625, 1.0, 0.625, 0.9375, 0.6875, 1.0, 0.6875, 0.875, 0.0, 0.8125, 0.0, 0.8125, 0.0625, 0.875, 0.0, 0.8125, 0.0625, 0.875, 0.0625, 0.875, 0.125, 0.8125, 0.125, 0.8125, 0.1875, 0.375, 0.0, 0.3125, 0.0, 0.3125, 0.0625, 0.375, 0.0, 0.3125, 0.0625, 0.375, 0.0625, 0.375, 0.125, 0.3125, 0.125, 0.3125, 0.1875, 0.375, 0.5, 0.3125, 0.5, 0.3125, 0.5625, 0.375, 0.5, 0.3125, 0.5625, 0.375, 0.5625, 0.375, 0.625, 0.3125, 0.625, 0.3125, 0.6875, 0.875, 0.5, 0.8125, 0.5, 0.8125, 0.5625, 0.875, 0.5, 0.8125, 0.5625, 0.875, 0.5625, 0.875, 0.625, 0.8125, 0.625, 0.8125, 0.6875, 0.8125, 0.625, 0.75, 0.625, 0.75, 0.6875, 0.8125, 0.625, 0.75, 0.6875, 0.8125, 0.6875, 0.8125, 0.6875, 0.75, 0.6875, 0.75, 0.75, 0.8125, 0.5625, 0.75, 0.625, 0.8125, 0.625, 0.8125, 0.5625, 0.8125, 0.625, 0.875, 0.5625, 0.875, 0.5625, 0.8125, 0.625, 0.875, 0.625, 0.8125, 0.5, 0.75, 0.5, 0.75, 0.5625, 0.8125, 0.5, 0.75, 0.5625, 0.8125, 0.5625, 0.8125, 0.5625, 0.75, 0.5625, 0.75, 0.625, 0.3125, 0.625, 0.25, 0.625, 0.25, 0.6875, 0.3125, 0.625, 0.25, 0.6875, 0.3125, 0.6875, 0.3125, 0.6875, 0.25, 0.6875, 0.25, 0.75, 0.3125, 0.5625, 0.25, 0.625, 0.3125, 0.625, 0.3125, 0.5625, 0.3125, 0.625, 0.375, 0.5625, 0.375, 0.5625, 0.3125, 0.625, 0.375, 0.625, 0.3125, 0.5, 0.25, 0.5, 0.25, 0.5625, 0.3125, 0.5, 0.25, 0.5625, 0.3125, 0.5625, 0.3125, 0.5625, 0.25, 0.5625, 0.25, 0.625, 0.3125, 0.125, 0.25, 0.125, 0.25, 0.1875, 0.3125, 0.125, 0.25, 0.1875, 0.3125, 0.1875, 0.3125, 0.1875, 0.25, 0.1875, 0.25, 0.25, 0.3125, 0.0625, 0.25, 0.125, 0.3125, 0.125, 0.3125, 0.0625, 0.3125, 0.125, 0.375, 0.0625, 0.375, 0.0625, 0.3125, 0.125, 0.375, 0.125, 0.3125, 0.0, 0.25, 0.0, 0.25, 0.0625, 0.3125, 0.0, 0.25, 0.0625, 0.3125, 0.0625, 0.3125, 0.0625, 0.25, 0.0625, 0.25, 0.125, 0.8125, 0.125, 0.75, 0.125, 0.75, 0.1875, 0.8125, 0.125, 0.75, 0.1875, 0.8125, 0.1875, 0.8125, 0.1875, 0.75, 0.1875, 0.75, 0.25, 0.8125, 0.0625, 0.75, 0.125, 0.8125, 0.125, 0.8125, 0.0625, 0.8125, 0.125, 0.875, 0.0625, 0.875, 0.0625, 0.8125, 0.125, 0.875, 0.125, 0.8125, 0.0, 0.75, 0.0, 0.75, 0.0625, 0.8125, 0.0, 0.75, 0.0625, 0.8125, 0.0625, 0.8125, 0.0625, 0.75, 0.0625, 0.75, 0.125, 0.9375, 0.6875, 0.875, 0.75, 0.9375, 0.75, 0.9375, 0.6875, 0.9375, 0.75, 1.0, 0.6875, 1.0, 0.6875, 0.9375, 0.75, 1.0, 0.75, 0.875, 0.6875, 0.875, 0.75, 0.9375, 0.6875, 0.875, 0.6875, 0.9375, 0.6875, 0.9375, 0.625, 0.9375, 0.625, 0.9375, 0.6875, 1.0, 0.625, 0.8125, 0.6875, 0.75, 0.75, 0.8125, 0.75, 0.8125, 0.6875, 0.8125, 0.75, 0.875, 0.6875, 0.875, 0.6875, 0.8125, 0.75, 0.875, 0.75, 0.4375, 0.6875, 0.375, 0.75, 0.4375, 0.75, 0.4375, 0.6875, 0.4375, 0.75, 0.5, 0.6875, 0.5, 0.6875, 0.4375, 0.75, 0.5, 0.75, 0.375, 0.6875, 0.375, 0.75, 0.4375, 0.6875, 0.375, 0.6875, 0.4375, 0.6875, 0.4375, 0.625, 0.4375, 0.625, 0.4375, 0.6875, 0.5, 0.625, 0.3125, 0.6875, 0.25, 0.75, 0.3125, 0.75, 0.3125, 0.6875, 0.3125, 0.75, 0.375, 0.6875, 0.375, 0.6875, 0.3125, 0.75, 0.375, 0.75, 0.4375, 0.1875, 0.375, 0.25, 0.4375, 0.25, 0.4375, 0.1875, 0.4375, 0.25, 0.5, 0.1875, 0.5, 0.1875, 0.4375, 0.25, 0.5, 0.25, 0.375, 0.1875, 0.375, 0.25, 0.4375, 0.1875, 0.375, 0.1875, 0.4375, 0.1875, 0.4375, 0.125, 0.4375, 0.125, 0.4375, 0.1875, 0.5, 0.125, 0.3125, 0.1875, 0.25, 0.25, 0.3125, 0.25, 0.3125, 0.1875, 0.3125, 0.25, 0.375, 0.1875, 0.375, 0.1875, 0.3125, 0.25, 0.375, 0.25, 0.9375, 0.1875, 0.875, 0.25, 0.9375, 0.25, 0.9375, 0.1875, 0.9375, 0.25, 1.0, 0.1875, 1.0, 0.1875, 0.9375, 0.25, 1.0, 0.25, 0.875, 0.1875, 0.875, 0.25, 0.9375, 0.1875, 0.875, 0.1875, 0.9375, 0.1875, 0.9375, 0.125, 0.9375, 0.125, 0.9375, 0.1875, 1.0, 0.125, 0.8125, 0.1875, 0.75, 0.25, 0.8125, 0.25, 0.8125, 0.1875, 0.8125, 0.25, 0.875, 0.1875, 0.875, 0.1875, 0.8125, 0.25, 0.875, 0.25, 0.6875, 0.4375, 0.625, 0.5, 0.6875, 0.5, 0.6875, 0.4375, 0.6875, 0.5, 0.75, 0.4375, 0.75, 0.4375, 0.6875, 0.5, 0.75, 0.5, 0.625, 0.4375, 0.625, 0.5, 0.6875, 0.4375, 0.625, 0.4375, 0.6875, 0.4375, 0.6875, 0.375, 0.6875, 0.375, 0.6875, 0.4375, 0.75, 0.375, 0.5625, 0.4375, 0.5, 0.5, 0.5625, 0.5, 0.5625, 0.4375, 0.5625, 0.5, 0.625, 0.4375, 0.625, 0.4375, 0.5625, 0.5, 0.625, 0.5, 0.875, 0.3125, 0.875, 0.375, 0.9375, 0.3125, 0.875, 0.3125, 0.9375, 0.3125, 0.9375, 0.25, 0.9375, 0.25, 0.9375, 0.3125, 1.0, 0.25, 0.8125, 0.375, 0.875, 0.375, 0.875, 0.3125, 0.8125, 0.375, 0.875, 0.3125, 0.8125, 0.3125, 0.8125, 0.3125, 0.875, 0.3125, 0.875, 0.25, 0.75, 0.4375, 0.75, 0.5, 0.8125, 0.4375, 0.75, 0.4375, 0.8125, 0.4375, 0.8125, 0.375, 0.8125, 0.375, 0.8125, 0.4375, 0.875, 0.375, 0.9375, 0.4375, 0.875, 0.5, 0.9375, 0.5, 0.9375, 0.4375, 0.9375, 0.5, 1.0, 0.4375, 1.0, 0.4375, 0.9375, 0.5, 1.0, 0.5, 0.875, 0.4375, 0.875, 0.5, 0.9375, 0.4375, 0.875, 0.4375, 0.9375, 0.4375, 0.9375, 0.375, 0.9375, 0.375, 0.9375, 0.4375, 1.0, 0.375, 0.8125, 0.4375, 0.75, 0.5, 0.8125, 0.5, 0.8125, 0.4375, 0.8125, 0.5, 0.875, 0.4375, 0.875, 0.4375, 0.8125, 0.5, 0.875, 0.5, 0.1875, 0.4375, 0.125, 0.5, 0.1875, 0.5, 0.1875, 0.4375, 0.1875, 0.5, 0.25, 0.4375, 0.25, 0.4375, 0.1875, 0.5, 0.25, 0.5, 0.125, 0.4375, 0.125, 0.5, 0.1875, 0.4375, 0.125, 0.4375, 0.1875, 0.4375, 0.1875, 0.375, 0.1875, 0.375, 0.1875, 0.4375, 0.25, 0.375, 0.0625, 0.4375, 0.0, 0.5, 0.0625, 0.5, 0.0625, 0.4375, 0.0625, 0.5, 0.125, 0.4375, 0.125, 0.4375, 0.0625, 0.5, 0.125, 0.5, 0.375, 0.3125, 0.375, 0.375, 0.4375, 0.3125, 0.375, 0.3125, 0.4375, 0.3125, 0.4375, 0.25, 0.4375, 0.25, 0.4375, 0.3125, 0.5, 0.25, 0.3125, 0.375, 0.375, 0.375, 0.375, 0.3125, 0.3125, 0.375, 0.375, 0.3125, 0.3125, 0.3125, 0.3125, 0.3125, 0.375, 0.3125, 0.375, 0.25, 0.25, 0.4375, 0.25, 0.5, 0.3125, 0.4375, 0.25, 0.4375, 0.3125, 0.4375, 0.3125, 0.375, 0.3125, 0.375, 0.3125, 0.4375, 0.375, 0.375, 0.4375, 0.4375, 0.375, 0.5, 0.4375, 0.5, 0.4375, 0.4375, 0.4375, 0.5, 0.5, 0.4375, 0.5, 0.4375, 0.4375, 0.5, 0.5, 0.5, 0.375, 0.4375, 0.375, 0.5, 0.4375, 0.4375, 0.375, 0.4375, 0.4375, 0.4375, 0.4375, 0.375, 0.4375, 0.375, 0.4375, 0.4375, 0.5, 0.375, 0.3125, 0.4375, 0.25, 0.5, 0.3125, 0.5, 0.3125, 0.4375, 0.3125, 0.5, 0.375, 0.4375, 0.375, 0.4375, 0.3125, 0.5, 0.375, 0.5, 0.1875, 0.9375, 0.125, 1.0, 0.1875, 1.0, 0.1875, 0.9375, 0.1875, 1.0, 0.25, 0.9375, 0.25, 0.9375, 0.1875, 1.0, 0.25, 1.0, 0.125, 0.9375, 0.125, 1.0, 0.1875, 0.9375, 0.125, 0.9375, 0.1875, 0.9375, 0.1875, 0.875, 0.1875, 0.875, 0.1875, 0.9375, 0.25, 0.875, 0.0625, 0.9375, 0.0, 1.0, 0.0625, 1.0, 0.0625, 0.9375, 0.0625, 1.0, 0.125, 0.9375, 0.125, 0.9375, 0.0625, 1.0, 0.125, 1.0, 0.375, 0.8125, 0.375, 0.875, 0.4375, 0.8125, 0.375, 0.8125, 0.4375, 0.8125, 0.4375, 0.75, 0.4375, 0.75, 0.4375, 0.8125, 0.5, 0.75, 0.3125, 0.875, 0.375, 0.875, 0.375, 0.8125, 0.3125, 0.875, 0.375, 0.8125, 0.3125, 0.8125, 0.3125, 0.8125, 0.375, 0.8125, 0.375, 0.75, 0.25, 0.9375, 0.25, 1.0, 0.3125, 0.9375, 0.25, 0.9375, 0.3125, 0.9375, 0.3125, 0.875, 0.3125, 0.875, 0.3125, 0.9375, 0.375, 0.875, 0.4375, 0.9375, 0.375, 1.0, 0.4375, 1.0, 0.4375, 0.9375, 0.4375, 1.0, 0.5, 0.9375, 0.5, 0.9375, 0.4375, 1.0, 0.5, 1.0, 0.375, 0.9375, 0.375, 1.0, 0.4375, 0.9375, 0.375, 0.9375, 0.4375, 0.9375, 0.4375, 0.875, 0.4375, 0.875, 0.4375, 0.9375, 0.5, 0.875, 0.3125, 0.9375, 0.25, 1.0, 0.3125, 1.0, 0.3125, 0.9375, 0.3125, 1.0, 0.375, 0.9375, 0.375, 0.9375, 0.3125, 1.0, 0.375, 1.0, 0.6875, 0.9375, 0.625, 1.0, 0.6875, 1.0, 0.6875, 0.9375, 0.6875, 1.0, 0.75, 0.9375, 0.75, 0.9375, 0.6875, 1.0, 0.75, 1.0, 0.625, 0.9375, 0.625, 1.0, 0.6875, 0.9375, 0.625, 0.9375, 0.6875, 0.9375, 0.6875, 0.875, 0.6875, 0.875, 0.6875, 0.9375, 0.75, 0.875, 0.5625, 0.9375, 0.5, 1.0, 0.5625, 1.0, 0.5625, 0.9375, 0.5625, 1.0, 0.625, 0.9375, 0.625, 0.9375, 0.5625, 1.0, 0.625, 1.0, 0.875, 0.8125, 0.875, 0.875, 0.9375, 0.8125, 0.875, 0.8125, 0.9375, 0.8125, 0.9375, 0.75, 0.9375, 0.75, 0.9375, 0.8125, 1.0, 0.75, 0.8125, 0.875, 0.875, 0.875, 0.875, 0.8125, 0.8125, 0.875, 0.875, 0.8125, 0.8125, 0.8125, 0.8125, 0.8125, 0.875, 0.8125, 0.875, 0.75, 0.75, 0.9375, 0.75, 1.0, 0.8125, 0.9375, 0.75, 0.9375, 0.8125, 0.9375, 0.8125, 0.875, 0.8125, 0.875, 0.8125, 0.9375, 0.875, 0.875, 0.9375, 0.9375, 0.875, 1.0, 0.9375, 1.0, 0.9375, 0.9375, 0.9375, 1.0, 1.0, 0.9375, 1.0, 0.9375, 0.9375, 1.0, 1.0, 1.0, 0.875, 0.9375, 0.875, 1.0, 0.9375, 0.9375, 0.875, 0.9375, 0.9375, 0.9375, 0.9375, 0.875, 0.9375, 0.875, 0.9375, 0.9375, 1.0, 0.875, 0.8125, 0.9375, 0.75, 1.0, 0.8125, 1.0, 0.8125, 0.9375, 0.8125, 1.0, 0.875, 0.9375, 0.875, 0.9375, 0.8125, 1.0, 0.875, 1.0, 0.5625, 0.125, 0.5, 0.125, 0.5, 0.1875, 0.5625, 0.125, 0.5, 0.1875, 0.5625, 0.1875, 0.5625, 0.1875, 0.5, 0.1875, 0.5, 0.25, 0.5625, 0.0625, 0.5, 0.125, 0.5625, 0.125, 0.5625, 0.0625, 0.5625, 0.125, 0.625, 0.0625, 0.625, 0.0625, 0.5625, 0.125, 0.625, 0.125, 0.5625, 0.0, 0.5, 0.0, 0.5, 0.0625, 0.5625, 0.0, 0.5, 0.0625, 0.5625, 0.0625, 0.5625, 0.0625, 0.5, 0.0625, 0.5, 0.125, 0.6875, 0.1875, 0.625, 0.25, 0.6875, 0.25, 0.6875, 0.1875, 0.6875, 0.25, 0.75, 0.1875, 0.75, 0.1875, 0.6875, 0.25, 0.75, 0.25, 0.625, 0.1875, 0.625, 0.25, 0.6875, 0.1875, 0.625, 0.1875, 0.6875, 0.1875, 0.6875, 0.125, 0.6875, 0.125, 0.6875, 0.1875, 0.75, 0.125, 0.5625, 0.1875, 0.5, 0.25, 0.5625, 0.25, 0.5625, 0.1875, 0.5625, 0.25, 0.625, 0.1875, 0.625, 0.1875, 0.5625, 0.25, 0.625, 0.25, 0.5625, 0.375, 0.5, 0.375, 0.5, 0.4375, 0.5625, 0.375, 0.5, 0.4375, 0.5625, 0.4375, 0.5625, 0.4375, 0.5, 0.4375, 0.5, 0.5, 0.5625, 0.3125, 0.5, 0.375, 0.5625, 0.375, 0.5625, 0.3125, 0.5625, 0.375, 0.625, 0.3125, 0.625, 0.3125, 0.5625, 0.375, 0.625, 0.375, 0.5625, 0.25, 0.5, 0.25, 0.5, 0.3125, 0.5625, 0.25, 0.5, 0.3125, 0.5625, 0.3125, 0.5625, 0.3125, 0.5, 0.3125, 0.5, 0.375, 0.0625, 0.125, 0.0, 0.125, 0.0, 0.1875, 0.0625, 0.125, 0.0, 0.1875, 0.0625, 0.1875, 0.0625, 0.1875, 0.0, 0.1875, 0.0, 0.25, 0.0625, 0.0625, 0.0, 0.125, 0.0625, 0.125, 0.0625, 0.0625, 0.0625, 0.125, 0.125, 0.0625, 0.125, 0.0625, 0.0625, 0.125, 0.125, 0.125, 0.0625, 0.0, 0.0, 0.0, 0.0, 0.0625, 0.0625, 0.0, 0.0, 0.0625, 0.0625, 0.0625, 0.0625, 0.0625, 0.0, 0.0625, 0.0, 0.125, 0.1875, 0.1875, 0.125, 0.25, 0.1875, 0.25, 0.1875, 0.1875, 0.1875, 0.25, 0.25, 0.1875, 0.25, 0.1875, 0.1875, 0.25, 0.25, 0.25, 0.125, 0.1875, 0.125, 0.25, 0.1875, 0.1875, 0.125, 0.1875, 0.1875, 0.1875, 0.1875, 0.125, 0.1875, 0.125, 0.1875, 0.1875, 0.25, 0.125, 0.0625, 0.1875, 0.0, 0.25, 0.0625, 0.25, 0.0625, 0.1875, 0.0625, 0.25, 0.125, 0.1875, 0.125, 0.1875, 0.0625, 0.25, 0.125, 0.25, 0.0625, 0.375, 0.0, 0.375, 0.0, 0.4375, 0.0625, 0.375, 0.0, 0.4375, 0.0625, 0.4375, 0.0625, 0.4375, 0.0, 0.4375, 0.0, 0.5, 0.0625, 0.3125, 0.0, 0.375, 0.0625, 0.375, 0.0625, 0.3125, 0.0625, 0.375, 0.125, 0.3125, 0.125, 0.3125, 0.0625, 0.375, 0.125, 0.375, 0.0625, 0.25, 0.0, 0.25, 0.0, 0.3125, 0.0625, 0.25, 0.0, 0.3125, 0.0625, 0.3125, 0.0625, 0.3125, 0.0, 0.3125, 0.0, 0.375, 0.0625, 0.625, 0.0, 0.625, 0.0, 0.6875, 0.0625, 0.625, 0.0, 0.6875, 0.0625, 0.6875, 0.0625, 0.6875, 0.0, 0.6875, 0.0, 0.75, 0.0625, 0.5625, 0.0, 0.625, 0.0625, 0.625, 0.0625, 0.5625, 0.0625, 0.625, 0.125, 0.5625, 0.125, 0.5625, 0.0625, 0.625, 0.125, 0.625, 0.0625, 0.5, 0.0, 0.5, 0.0, 0.5625, 0.0625, 0.5, 0.0, 0.5625, 0.0625, 0.5625, 0.0625, 0.5625, 0.0, 0.5625, 0.0, 0.625, 0.1875, 0.6875, 0.125, 0.75, 0.1875, 0.75, 0.1875, 0.6875, 0.1875, 0.75, 0.25, 0.6875, 0.25, 0.6875, 0.1875, 0.75, 0.25, 0.75, 0.125, 0.6875, 0.125, 0.75, 0.1875, 0.6875, 0.125, 0.6875, 0.1875, 0.6875, 0.1875, 0.625, 0.1875, 0.625, 0.1875, 0.6875, 0.25, 0.625, 0.0625, 0.6875, 0.0, 0.75, 0.0625, 0.75, 0.0625, 0.6875, 0.0625, 0.75, 0.125, 0.6875, 0.125, 0.6875, 0.0625, 0.75, 0.125, 0.75, 0.0625, 0.875, 0.0, 0.875, 0.0, 0.9375, 0.0625, 0.875, 0.0, 0.9375, 0.0625, 0.9375, 0.0625, 0.9375, 0.0, 0.9375, 0.0, 1.0, 0.0625, 0.8125, 0.0, 0.875, 0.0625, 0.875, 0.0625, 0.8125, 0.0625, 0.875, 0.125, 0.8125, 0.125, 0.8125, 0.0625, 0.875, 0.125, 0.875, 0.0625, 0.75, 0.0, 0.75, 0.0, 0.8125, 0.0625, 0.75, 0.0, 0.8125, 0.0625, 0.8125, 0.0625, 0.8125, 0.0, 0.8125, 0.0, 0.875, 0.5625, 0.625, 0.5, 0.625, 0.5, 0.6875, 0.5625, 0.625, 0.5, 0.6875, 0.5625, 0.6875, 0.5625, 0.6875, 0.5, 0.6875, 0.5, 0.75, 0.5625, 0.5625, 0.5, 0.625, 0.5625, 0.625, 0.5625, 0.5625, 0.5625, 0.625, 0.625, 0.5625, 0.625, 0.5625, 0.5625, 0.625, 0.625, 0.625, 0.5625, 0.5, 0.5, 0.5, 0.5, 0.5625, 0.5625, 0.5, 0.5, 0.5625, 0.5625, 0.5625, 0.5625, 0.5625, 0.5, 0.5625, 0.5, 0.625, 0.6875, 0.6875, 0.625, 0.75, 0.6875, 0.75, 0.6875, 0.6875, 0.6875, 0.75, 0.75, 0.6875, 0.75, 0.6875, 0.6875, 0.75, 0.75, 0.75, 0.625, 0.6875, 0.625, 0.75, 0.6875, 0.6875, 0.625, 0.6875, 0.6875, 0.6875, 0.6875, 0.625, 0.6875, 0.625, 0.6875, 0.6875, 0.75, 0.625, 0.5625, 0.6875, 0.5, 0.75, 0.5625, 0.75, 0.5625, 0.6875, 0.5625, 0.75, 0.625, 0.6875, 0.625, 0.6875, 0.5625, 0.75, 0.625, 0.75, 0.5625, 0.875, 0.5, 0.875, 0.5, 0.9375, 0.5625, 0.875, 0.5, 0.9375, 0.5625, 0.9375, 0.5625, 0.9375, 0.5, 0.9375, 0.5, 1.0, 0.5625, 0.8125, 0.5, 0.875, 0.5625, 0.875, 0.5625, 0.8125, 0.5625, 0.875, 0.625, 0.8125, 0.625, 0.8125, 0.5625, 0.875, 0.625, 0.875, 0.5625, 0.75, 0.5, 0.75, 0.5, 0.8125, 0.5625, 0.75, 0.5, 0.8125, 0.5625, 0.8125, 0.5625, 0.8125, 0.5, 0.8125, 0.5, 0.875, 0.6875, 0.75, 0.625, 0.75, 0.625, 0.8125, 0.6875, 0.75, 0.625, 0.8125, 0.6875, 0.8125, 0.6875, 0.8125, 0.625, 0.8125, 0.625, 0.875, 0.6875, 0.5625, 0.625, 0.625, 0.6875, 0.625, 0.6875, 0.5625, 0.6875, 0.625, 0.75, 0.5625, 0.75, 0.5625, 0.6875, 0.625, 0.75, 0.625, 0.6875, 0.5, 0.625, 0.5, 0.625, 0.5625, 0.6875, 0.5, 0.625, 0.5625, 0.6875, 0.5625, 0.6875, 0.5625, 0.625, 0.5625, 0.625, 0.625, 0.1875, 0.75, 0.125, 0.75, 0.125, 0.8125, 0.1875, 0.75, 0.125, 0.8125, 0.1875, 0.8125, 0.1875, 0.8125, 0.125, 0.8125, 0.125, 0.875, 0.1875, 0.5625, 0.125, 0.625, 0.1875, 0.625, 0.1875, 0.5625, 0.1875, 0.625, 0.25, 0.5625, 0.25, 0.5625, 0.1875, 0.625, 0.25, 0.625, 0.1875, 0.5, 0.125, 0.5, 0.125, 0.5625, 0.1875, 0.5, 0.125, 0.5625, 0.1875, 0.5625, 0.1875, 0.5625, 0.125, 0.5625, 0.125, 0.625, 0.1875, 0.25, 0.125, 0.25, 0.125, 0.3125, 0.1875, 0.25, 0.125, 0.3125, 0.1875, 0.3125, 0.1875, 0.3125, 0.125, 0.3125, 0.125, 0.375, 0.1875, 0.0625, 0.125, 0.125, 0.1875, 0.125, 0.1875, 0.0625, 0.1875, 0.125, 0.25, 0.0625, 0.25, 0.0625, 0.1875, 0.125, 0.25, 0.125, 0.1875, 0.0, 0.125, 0.0, 0.125, 0.0625, 0.1875, 0.0, 0.125, 0.0625, 0.1875, 0.0625, 0.1875, 0.0625, 0.125, 0.0625, 0.125, 0.125, 0.6875, 0.25, 0.625, 0.25, 0.625, 0.3125, 0.6875, 0.25, 0.625, 0.3125, 0.6875, 0.3125, 0.6875, 0.3125, 0.625, 0.3125, 0.625, 0.375, 0.6875, 0.0625, 0.625, 0.125, 0.6875, 0.125, 0.6875, 0.0625, 0.6875, 0.125, 0.75, 0.0625, 0.75, 0.0625, 0.6875, 0.125, 0.75, 0.125, 0.6875, 0.0, 0.625, 0.0, 0.625, 0.0625, 0.6875, 0.0, 0.625, 0.0625, 0.6875, 0.0625, 0.6875, 0.0625, 0.625, 0.0625, 0.625, 0.125, 0.9375, 0.8125, 0.875, 0.875, 0.9375, 0.875, 0.9375, 0.8125, 0.9375, 0.875, 1.0, 0.8125, 1.0, 0.8125, 0.9375, 0.875, 1.0, 0.875, 0.75, 0.8125, 0.75, 0.875, 0.8125, 0.8125, 0.75, 0.8125, 0.8125, 0.8125, 0.8125, 0.75, 0.8125, 0.75, 0.8125, 0.8125, 0.875, 0.75, 0.6875, 0.8125, 0.625, 0.875, 0.6875, 0.875, 0.6875, 0.8125, 0.6875, 0.875, 0.75, 0.8125, 0.75, 0.8125, 0.6875, 0.875, 0.75, 0.875, 0.4375, 0.8125, 0.375, 0.875, 0.4375, 0.875, 0.4375, 0.8125, 0.4375, 0.875, 0.5, 0.8125, 0.5, 0.8125, 0.4375, 0.875, 0.5, 0.875, 0.25, 0.8125, 0.25, 0.875, 0.3125, 0.8125, 0.25, 0.8125, 0.3125, 0.8125, 0.3125, 0.75, 0.3125, 0.75, 0.3125, 0.8125, 0.375, 0.75, 0.1875, 0.8125, 0.125, 0.875, 0.1875, 0.875, 0.1875, 0.8125, 0.1875, 0.875, 0.25, 0.8125, 0.25, 0.8125, 0.1875, 0.875, 0.25, 0.875, 0.4375, 0.3125, 0.375, 0.375, 0.4375, 0.375, 0.4375, 0.3125, 0.4375, 0.375, 0.5, 0.3125, 0.5, 0.3125, 0.4375, 0.375, 0.5, 0.375, 0.25, 0.3125, 0.25, 0.375, 0.3125, 0.3125, 0.25, 0.3125, 0.3125, 0.3125, 0.3125, 0.25, 0.3125, 0.25, 0.3125, 0.3125, 0.375, 0.25, 0.1875, 0.3125, 0.125, 0.375, 0.1875, 0.375, 0.1875, 0.3125, 0.1875, 0.375, 0.25, 0.3125, 0.25, 0.3125, 0.1875, 0.375, 0.25, 0.375, 0.9375, 0.3125, 0.875, 0.375, 0.9375, 0.375, 0.9375, 0.3125, 0.9375, 0.375, 1.0, 0.3125, 1.0, 0.3125, 0.9375, 0.375, 1.0, 0.375, 0.75, 0.3125, 0.75, 0.375, 0.8125, 0.3125, 0.75, 0.3125, 0.8125, 0.3125, 0.8125, 0.25, 0.8125, 0.25, 0.8125, 0.3125, 0.875, 0.25, 0.6875, 0.3125, 0.625, 0.375, 0.6875, 0.375, 0.6875, 0.3125, 0.6875, 0.375, 0.75, 0.3125, 0.75, 0.3125, 0.6875, 0.375, 0.75, 0.375, 0.9375, 0.0625, 0.875, 0.125, 0.9375, 0.125, 0.9375, 0.0625, 0.9375, 0.125, 1.0, 0.0625, 1.0, 0.0625, 0.9375, 0.125, 1.0, 0.125, 0.4375, 0.0625, 0.375, 0.125, 0.4375, 0.125, 0.4375, 0.0625, 0.4375, 0.125, 0.5, 0.0625, 0.5, 0.0625, 0.4375, 0.125, 0.5, 0.125, 0.4375, 0.5625, 0.375, 0.625, 0.4375, 0.625, 0.4375, 0.5625, 0.4375, 0.625, 0.5, 0.5625, 0.5, 0.5625, 0.4375, 0.625, 0.5, 0.625, 0.9375, 0.5625, 0.875, 0.625, 0.9375, 0.625, 0.9375, 0.5625, 0.9375, 0.625, 1.0, 0.5625, 1.0, 0.5625, 0.9375, 0.625, 1.0, 0.625, 0.9375, 0.0, 0.875, 0.0, 0.875, 0.0625, 0.9375, 0.0, 0.875, 0.0625, 0.9375, 0.0625, 0.9375, 0.0625, 0.875, 0.0625, 0.875, 0.125, 0.4375, 0.0, 0.375, 0.0, 0.375, 0.0625, 0.4375, 0.0, 0.375, 0.0625, 0.4375, 0.0625, 0.4375, 0.0625, 0.375, 0.0625, 0.375, 0.125, 0.4375, 0.5, 0.375, 0.5, 0.375, 0.5625, 0.4375, 0.5, 0.375, 0.5625, 0.4375, 0.5625, 0.4375, 0.5625, 0.375, 0.5625, 0.375, 0.625, 0.9375, 0.5, 0.875, 0.5, 0.875, 0.5625, 0.9375, 0.5, 0.875, 0.5625, 0.9375, 0.5625, 0.9375, 0.5625, 0.875, 0.5625, 0.875, 0.625])
me_plane_001.update()

# ---- objects
ob_plane = bpy.data.objects.new('Plane', me_plane)
ob_plane_001 = bpy.data.objects.new('Plane.001', me_plane_001)

# ---- transforms, parenting, visibility, modifiers, constraints
ob_plane.location = (0.0, 0.0, 0.0)
ob_plane.scale = (0.36, 0.54, 1.0)
ob_plane_001.location = (0.0, 0.0, -0.0005759)
ob_plane_001.scale = (0.36, 0.54, 1.0)

# ---- collection membership
col_collection.objects.link(ob_plane)
col_collection.objects.link(ob_plane_001)

# ---- scene / render settings (as saved in the file)
scene.frame_start = 1; scene.frame_end = 250; scene.frame_set(1)
scene.render.engine = 'BLENDER_EEVEE_NEXT'
scene.cycles.sampling_pattern = 'TABULATED_SOBOL'
scene.cycles.use_light_tree = False
scene.view_settings.view_transform = 'Filmic'
bpy.context.view_layer.update()

# ---- added for rendering (the .blend has no active camera and no usable light): camera, sun
cam_auto = bpy.data.cameras.new('AutoCamera')
cam_auto.lens = 50.0
cam_auto.sensor_width = 36.0
cam_auto.clip_end = 1000.0
ob_auto_camera = bpy.data.objects.new('AutoCamera', cam_auto)
scene.collection.objects.link(ob_auto_camera)
ob_auto_camera.location = (1.20126, -1.44152, 0.975502)
ob_auto_camera.rotation_euler = (1.09748, -7.21219e-08, 0.694738)
scene.camera = ob_auto_camera
light_auto_sun = bpy.data.lights.new('AutoSun', 'SUN')
light_auto_sun.energy = 3.0
light_auto_sun.angle = 0.0523599
ob_auto_sun = bpy.data.objects.new('AutoSun', light_auto_sun)
scene.collection.objects.link(ob_auto_sun)
ob_auto_sun.rotation_euler = (0.872665, 0.174533, 0.523599)
bpy.context.view_layer.update()
